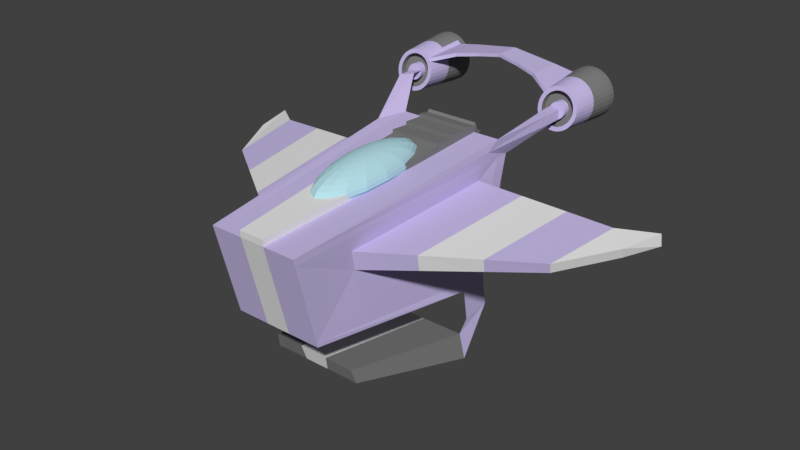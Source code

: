# Source: Spaceship.blend  (saved by Blender 2.79.0; exported with 4.5.12 LTS)
import bpy
from mathutils import Matrix  # noqa: F401  (used for matrix-valued properties, if any)

bpy.ops.wm.read_factory_settings(use_empty=True)
scene = bpy.context.scene
scene.name = 'Scene'

# ---- collections
col_collection_1 = bpy.data.collections.new('Collection 1'); scene.collection.children.link(col_collection_1)

# ---- materials (node trees are filled in below, after node groups)
mat_ship = bpy.data.materials.new('Ship')
mat_ship.alpha_threshold = 0.0
mat_ship.use_transparent_shadow = False
mat_ship.diffuse_color = (0.5786, 0.4969, 0.8, 1.0)
mat_ship.roughness = 0.5
mat_stripe = bpy.data.materials.new('Stripe')
mat_stripe.alpha_threshold = 0.0
mat_stripe.use_transparent_shadow = False
mat_stripe.roughness = 0.5
mat_machinery = bpy.data.materials.new('Machinery')
mat_machinery.alpha_threshold = 0.0
mat_machinery.use_transparent_shadow = False
mat_machinery.diffuse_color = (0.2079, 0.2079, 0.2079, 1.0)
mat_machinery.roughness = 0.5
mat_glass = bpy.data.materials.new('Glass')
mat_glass.alpha_threshold = 0.0
mat_glass.use_transparent_shadow = False
mat_glass.diffuse_color = (0.4618, 0.7322, 0.8, 1.0)
mat_glass.roughness = 0.5

# ---- material node trees

# ---- world
world_world = bpy.data.worlds.new('World'); scene.world = world_world
world_world.color = (0.05088, 0.05088, 0.05088)
world_world.use_sun_shadow = False
world_world.sun_shadow_jitter_overblur = 0.0
world_world.cycles.sampling_method = 'MANUAL'

# ---- meshes
me_sphere = bpy.data.meshes.new('Sphere')
me_sphere.from_pydata([(-0.7, -1.575, 0.3), (-0.7, -1.925, 1.7), (0.7, -1.575, 0.3), (0.7, -1.925, 1.7), (0.8333, 1.5, 0.0), (-0.8333, 1.5, 0.0), (-0.8333, 2.0, 2.0), (0.8333, 2.0, 2.0), (-0.5833, -1.575, 0.3), (0.5833, -1.575, 0.3), (0.5833, -1.925, 1.7), (-0.5833, -1.925, 1.7), (-0.7552, -0.9714, 1.435), (-1.0, 1.962, 1.85), (1.0, 1.962, 1.85), (0.7552, -0.9714, 1.435), (0.5833, -1.899, 1.595), (-0.5833, -1.899, 1.595), (-0.8333, 1.962, 1.85), (0.8333, 1.962, 1.85), (-0.985, 1.096, 0.015), (-0.985, 1.554, 1.985), (0.985, 1.096, 0.015), (0.985, 1.554, 1.985), (0.8208, 1.804, 1.985), (-0.8208, 1.804, 1.985), (-0.8208, 1.346, 0.015), (0.8208, 1.346, 0.015), (0.9317, 1.433, 1.594), (-0.9317, 1.433, 1.594), (1.34, 2.566, 2.202), (1.325, 2.457, 2.337), (1.173, 2.604, 2.352), (-1.34, 2.566, 2.202), (-1.325, 2.457, 2.337), (-1.173, 2.604, 2.352), (-1.0, 1.523, 0.0925), (1.0, 1.523, 0.0925), (0.7329, -0.8936, 1.132), (0.5833, -1.591, 0.3647), (-0.5833, -1.591, 0.3647), (-0.8333, 1.523, 0.0925), (0.8333, 1.523, 0.0925), (-0.7329, -0.8936, 1.132), (-0.9502, 1.28, 0.9419), (0.9502, 1.28, 0.9419), (-0.8333, 1.58, -0.4935), (-1.0, 1.603, -0.401), (-0.985, 1.177, -0.4785), (0.8333, 1.58, -0.4935), (0.985, 1.177, -0.4785), (1.0, 1.603, -0.401), (-0.8296, 1.106, -1.098), (-1.02, 1.103, -1.101), (-0.9685, 1.043, -0.6743), (0.8296, 1.106, -1.098), (0.9685, 1.043, -0.6743), (1.02, 1.103, -1.101), (-0.5807, -0.8941, -0.598), (-0.7142, -0.8974, -0.6012), (-0.6779, -0.957, -0.3743), (0.5807, -0.8941, -0.598), (0.6779, -0.957, -0.3743), (0.7142, -0.8974, -0.6012), (0.985, 1.769, 1.837), (0.7, -1.899, 1.595), (0.7, -1.591, 0.3647), (0.985, 1.367, 0.1061), (-0.7, -1.591, 0.3647), (-0.7, -1.899, 1.595), (-0.985, 1.769, 1.837), (-0.985, 1.367, 0.1061), (1.34, 2.766, 2.202), (1.325, 2.797, 2.337), (1.173, 2.804, 2.352), (-1.34, 2.766, 2.202), (-1.325, 2.797, 2.337), (-1.173, 2.804, 2.352), (0.4167, 1.994, 1.562), (-0.4167, 1.994, 1.562), (0.7615, 0.8716, 1.914), (-0.7615, 0.8716, 1.914), (0.4167, 2.06, 1.826), (-0.4167, 2.06, 1.826), (0.4167, 1.963, 1.85), (-0.4167, 1.963, 1.85), (0.8333, 1.897, 1.586), (-0.8333, 1.897, 1.586), (-0.4104, 1.796, 2.085), (0.4104, 1.796, 2.085), (0.4167, 2.0, 2.0), (-0.4167, 2.0, 2.0), (0.4167, 1.992, 2.1), (-0.4167, 1.992, 2.1), (-0.4104, 1.804, 1.985), (0.4104, 1.804, 1.985), (0.3807, 0.8639, 2.013), (0.4104, 1.796, 2.085), (-0.4167, 1.523, 0.0925), (0.4167, 1.523, 0.0925), (-0.3807, 0.8716, 1.914), (0.3807, 0.8716, 1.914), (-0.3807, 0.8639, 2.013), (-0.4104, 1.796, 2.085), (-0.4167, 1.897, 1.586), (0.4167, 1.897, 1.586), (-0.4167, 2.06, 1.826), (0.4167, 2.06, 1.826), (-0.4167, 2.097, 1.976), (0.4167, 2.097, 1.976), (0.4005, 1.485, 2.061), (0.3906, 1.175, 2.037), (-0.4005, 1.485, 2.061), (-0.3906, 1.175, 2.037), (0.3906, 1.175, 2.087), (-0.3906, 1.175, 2.087), (0.4005, 1.485, 2.111), (-0.4005, 1.485, 2.111), (-0.4104, 1.796, 2.135), (0.4104, 1.796, 2.135), (-0.4167, 2.147, 1.976), (0.4167, 2.147, 1.976), (0.4167, 2.11, 1.826), (-0.4167, 2.11, 1.826), (0.4167, 2.027, 2.136), (-0.4167, 2.027, 2.136), (-0.4167, 2.027, 1.694), (0.4167, 2.027, 1.694), (0.4167, 2.077, 1.694), (-0.4167, 2.077, 1.694), (0.2736, 1.346, 0.015), (-0.2736, 1.346, 0.015), (0.1944, -1.899, 1.595), (-0.1944, -1.899, 1.595), (0.1944, -1.925, 1.7), (-0.1944, -1.925, 1.7), (-0.1944, -1.575, 0.3), (0.1944, -1.575, 0.3), (0.2778, 1.5, 0.0), (-0.2778, 1.5, 0.0), (0.1944, -1.591, 0.3647), (-0.1944, -1.591, 0.3647), (2.748, 0.4488, 1.361), (2.726, 0.4877, 1.209), (2.924, 1.651, 1.44), (2.943, 1.574, 1.114), (-2.748, 0.4488, 1.361), (-2.924, 1.651, 1.44), (-2.726, 0.4877, 1.209), (-2.943, 1.574, 1.114), (3.241, 1.364, 1.364), (3.218, 1.403, 1.212), (3.417, 2.028, 1.37), (3.436, 2.028, 1.19), (-3.241, 1.364, 1.364), (-3.417, 2.028, 1.37), (-3.218, 1.403, 1.212), (-3.436, 2.028, 1.19), (-0.3807, 0.8639, 2.013), (0.3807, 0.8639, 2.013), (0.1944, -1.933, 1.8), (-0.1944, -1.933, 1.8), (1.419, -0.498, 1.411), (2.084, -0.02457, 1.386), (2.26, 1.578, 1.492), (1.596, 1.506, 1.543), (2.279, 1.476, 1.057), (1.614, 1.378, 0.9994), (2.061, 0.02728, 1.184), (1.397, -0.4332, 1.158), (-1.596, 1.506, 1.543), (-2.26, 1.578, 1.492), (-2.084, -0.02457, 1.386), (-1.419, -0.498, 1.411), (-1.614, 1.378, 0.9994), (-2.279, 1.476, 1.057), (-1.397, -0.4332, 1.158), (-2.061, 0.02728, 1.184), (-0.3583, 0.5343, 1.888), (0.3583, 0.5343, 1.888), (-0.3583, 0.5267, 1.988), (0.3583, 0.5267, 1.988), (0.2765, 1.106, -1.098), (-0.2765, 1.106, -1.098), (0.3228, 1.043, -0.6743), (-0.3228, 1.043, -0.6743), (0.1936, -0.8941, -0.598), (-0.1936, -0.8941, -0.598), (0.226, -0.957, -0.3743), (-0.226, -0.957, -0.3743), (-0.8333, 1.616, 0.466), (0.8333, 1.616, 0.466), (-0.4167, 1.616, 0.466), (0.4167, 1.616, 0.466), (0.0, 0.3282, 2.21), (0.0, 0.5166, 2.207), (0.0, 0.691, 2.191), (0.0, 0.972, 2.128), (0.0, 1.068, 2.082), (0.0, 1.152, 1.973), (0.02986, 0.3134, 2.209), (0.05858, 0.4875, 2.204), (0.08504, 0.6488, 2.188), (0.1082, 0.791, 2.161), (0.1273, 0.9088, 2.123), (0.1414, 0.9976, 2.077), (0.1501, 1.054, 2.025), (0.1531, 1.076, 1.968), (0.1501, 1.062, 1.908), (0.05518, 0.2712, 2.206), (0.1082, 0.4047, 2.199), (0.1571, 0.5286, 2.18), (0.2, 0.6381, 2.15), (0.2352, 0.729, 2.111), (0.2613, 0.7978, 2.063), (0.2774, 0.8419, 2.01), (0.2828, 0.8595, 1.953), (0.2774, 0.8501, 1.893), (0.0721, 0.2081, 2.202), (0.1414, 0.2809, 2.19), (0.2053, 0.3488, 2.167), (0.2613, 0.4093, 2.134), (0.3073, 0.4599, 2.092), (0.3414, 0.4988, 2.043), (0.3625, 0.5245, 1.988), (0.3696, 0.5359, 1.93), (0.3625, 0.5326, 1.871), (0.07804, 0.1336, 2.197), (0.1531, 0.1348, 2.18), (0.2222, 0.1367, 2.152), (0.2828, 0.1393, 2.115), (0.3326, 0.1425, 2.07), (0.3696, 0.1461, 2.018), (0.3923, 0.1501, 1.962), (0.4, 0.1541, 1.903), (0.3531, 0.1582, 1.845), (0.0721, 0.05914, 2.192), (0.1414, -0.01128, 2.17), (0.2053, -0.07535, 2.137), (0.2613, -0.1306, 2.096), (0.3073, -0.1749, 2.047), (0.3414, -0.2066, 1.993), (0.3625, -0.2244, 1.936), (0.3696, -0.2276, 1.877), (0.3262, -0.2162, 1.819), (0.05518, -0.003998, 2.187), (0.1082, -0.1351, 2.161), (0.1571, -0.2552, 2.125), (0.2, -0.3594, 2.08), (0.2352, -0.444, 2.029), (0.2613, -0.5056, 1.972), (0.2774, -0.5418, 1.913), (0.2828, -0.5512, 1.854), (0.2774, -0.5336, 1.797), (0.02986, -0.04619, 2.184), (0.05858, -0.2179, 2.155), (0.08504, -0.3753, 2.116), (0.1082, -0.5123, 2.069), (0.1273, -0.6238, 2.016), (0.1414, -0.7053, 1.958), (0.1501, -0.7539, 1.899), (0.1531, -0.7675, 1.839), (0.1501, -0.7457, 1.782), (-2.761e-08, -0.061, 2.183), (-4.549e-08, -0.2469, 2.153), (-5.741e-08, -0.4175, 2.113), (-3.357e-08, -0.566, 2.066), (-9.317e-08, -0.6869, 2.012), (-8.125e-08, -0.7755, 1.953), (-5.741e-08, -0.8283, 1.893), (-9.317e-08, -0.8434, 1.834), (-5.741e-08, -0.8202, 1.777), (-4.988e-08, 0.1332, 2.203), (-0.02986, -0.04619, 2.184), (-0.05858, -0.2179, 2.155), (-0.08504, -0.3753, 2.116), (-0.1082, -0.5123, 2.069), (-0.1273, -0.6238, 2.016), (-0.1414, -0.7053, 1.958), (-0.1501, -0.7539, 1.899), (-0.1531, -0.7675, 1.839), (-0.1501, -0.7457, 1.782), (-0.05518, -0.003998, 2.187), (-0.1082, -0.1351, 2.161), (-0.1571, -0.2551, 2.125), (-0.2, -0.3594, 2.08), (-0.2352, -0.444, 2.029), (-0.2613, -0.5056, 1.972), (-0.2774, -0.5418, 1.913), (-0.2828, -0.5512, 1.854), (-0.2774, -0.5336, 1.797), (-0.0721, 0.05914, 2.192), (-0.1414, -0.01128, 2.17), (-0.2053, -0.07535, 2.137), (-0.2613, -0.1306, 2.096), (-0.3073, -0.1749, 2.047), (-0.3414, -0.2066, 1.993), (-0.3625, -0.2244, 1.936), (-0.3696, -0.2276, 1.877), (-0.3262, -0.2162, 1.819), (-0.07804, 0.1336, 2.197), (-0.1531, 0.1348, 2.18), (-0.2222, 0.1367, 2.152), (-0.2828, 0.1393, 2.115), (-0.3326, 0.1425, 2.07), (-0.3696, 0.1461, 2.018), (-0.3923, 0.1501, 1.962), (-0.4, 0.1541, 1.903), (-0.3531, 0.1582, 1.845), (-0.0721, 0.2081, 2.202), (-0.1414, 0.2809, 2.19), (-0.2053, 0.3488, 2.167), (-0.2613, 0.4093, 2.134), (-0.3073, 0.4599, 2.092), (-0.3414, 0.4988, 2.043), (-0.3625, 0.5245, 1.988), (-0.3696, 0.5359, 1.93), (-0.3625, 0.5326, 1.871), (-0.05518, 0.2712, 2.206), (-0.1082, 0.4047, 2.199), (-0.1571, 0.5286, 2.18), (-0.2, 0.6381, 2.15), (-0.2352, 0.729, 2.111), (-0.2613, 0.7978, 2.063), (-0.2774, 0.8419, 2.01), (-0.2828, 0.8595, 1.953), (-0.2774, 0.8501, 1.893), (-0.02986, 0.3134, 2.209), (-0.05858, 0.4875, 2.204), (-0.08504, 0.6488, 2.188), (-0.1082, 0.791, 2.161), (-0.1273, 0.9088, 2.123), (-0.1414, 0.9976, 2.077), (-0.1501, 1.054, 2.025), (-0.1531, 1.076, 1.968), (-0.1501, 1.062, 1.908), (1.274e-07, 0.8447, 2.164), (1.572e-07, 1.128, 2.03), (1.572e-07, 1.037, 1.906), (1.286, 3.568, 2.658), (1.286, 2.834, 2.584), (1.347, 3.568, 2.652), (1.335, 2.833, 2.58), (1.407, 3.568, 2.633), (1.383, 2.829, 2.566), (1.462, 3.568, 2.604), (1.427, 2.823, 2.543), (1.51, 3.568, 2.564), (1.465, 2.815, 2.512), (1.549, 3.568, 2.516), (1.496, 2.805, 2.475), (1.578, 3.568, 2.46), (1.52, 2.794, 2.432), (1.596, 3.568, 2.4), (1.534, 2.781, 2.386), (1.602, 3.568, 2.338), (1.539, 2.768, 2.338), (1.596, 3.568, 2.276), (1.534, 2.755, 2.29), (1.578, 3.568, 2.216), (1.52, 2.743, 2.244), (1.549, 3.568, 2.161), (1.496, 2.732, 2.202), (1.51, 3.568, 2.112), (1.465, 2.722, 2.164), (1.462, 3.568, 2.072), (1.427, 2.714, 2.134), (1.407, 3.568, 2.043), (1.383, 2.707, 2.111), (1.347, 3.568, 2.025), (1.335, 2.704, 2.097), (1.286, 3.568, 2.018), (1.286, 2.702, 2.092), (1.224, 3.568, 2.025), (1.236, 2.704, 2.097), (1.165, 3.568, 2.043), (1.189, 2.707, 2.111), (1.11, 3.568, 2.072), (1.145, 2.714, 2.134), (1.062, 3.568, 2.112), (1.106, 2.722, 2.164), (1.023, 3.568, 2.161), (1.075, 2.732, 2.202), (0.9934, 3.568, 2.216), (1.052, 2.743, 2.244), (0.9753, 3.568, 2.276), (1.037, 2.755, 2.29), (0.9693, 3.568, 2.338), (1.033, 2.768, 2.338), (0.9753, 3.568, 2.4), (1.037, 2.781, 2.386), (0.9934, 3.568, 2.46), (1.052, 2.794, 2.432), (1.023, 3.568, 2.516), (1.075, 2.805, 2.475), (1.062, 3.568, 2.564), (1.106, 2.815, 2.512), (1.11, 3.568, 2.604), (1.145, 2.823, 2.543), (1.165, 3.568, 2.633), (1.189, 2.829, 2.566), (1.224, 3.568, 2.652), (1.236, 2.833, 2.58), (-1.288, 3.568, 2.658), (-1.288, 2.834, 2.584), (-1.227, 3.568, 2.652), (-1.239, 2.833, 2.58), (-1.167, 3.568, 2.633), (-1.191, 2.829, 2.566), (-1.112, 3.568, 2.604), (-1.147, 2.823, 2.543), (-1.064, 3.568, 2.564), (-1.109, 2.815, 2.512), (-1.025, 3.568, 2.516), (-1.078, 2.805, 2.475), (-0.9958, 3.568, 2.46), (-1.054, 2.794, 2.432), (-0.9778, 3.568, 2.4), (-1.04, 2.781, 2.386), (-0.9718, 3.568, 2.338), (-1.035, 2.768, 2.338), (-0.9778, 3.568, 2.276), (-1.04, 2.755, 2.29), (-0.9958, 3.568, 2.216), (-1.054, 2.743, 2.244), (-1.025, 3.568, 2.161), (-1.078, 2.732, 2.202), (-1.064, 3.568, 2.112), (-1.109, 2.722, 2.164), (-1.112, 3.568, 2.072), (-1.147, 2.714, 2.134), (-1.167, 3.568, 2.043), (-1.191, 2.707, 2.111), (-1.227, 3.568, 2.025), (-1.239, 2.704, 2.097), (-1.288, 3.568, 2.018), (-1.288, 2.702, 2.092), (-1.35, 3.568, 2.025), (-1.338, 2.704, 2.097), (-1.409, 3.568, 2.043), (-1.385, 2.707, 2.111), (-1.464, 3.568, 2.072), (-1.429, 2.714, 2.134), (-1.512, 3.568, 2.112), (-1.468, 2.722, 2.164), (-1.551, 3.568, 2.161), (-1.499, 2.732, 2.202), (-1.581, 3.568, 2.216), (-1.522, 2.743, 2.244), (-1.599, 3.568, 2.276), (-1.537, 2.755, 2.29), (-1.605, 3.568, 2.338), (-1.541, 2.768, 2.338), (-1.599, 3.568, 2.4), (-1.537, 2.781, 2.386), (-1.581, 3.568, 2.46), (-1.522, 2.794, 2.432), (-1.551, 3.568, 2.516), (-1.499, 2.805, 2.475), (-1.512, 3.568, 2.564), (-1.468, 2.815, 2.512), (-1.464, 3.568, 2.604), (-1.429, 2.823, 2.543), (-1.409, 3.568, 2.633), (-1.385, 2.829, 2.566), (-1.35, 3.568, 2.652), (-1.338, 2.833, 2.58), (0.6811, 3.018, 2.616), (0.34, 3.118, 2.666), (-0.001245, 3.168, 2.716), (-0.3424, 3.118, 2.666), (-0.6836, 3.018, 2.616), (0.6811, 3.568, 2.616), (0.34, 3.568, 2.666), (-0.001245, 3.568, 2.716), (-0.3424, 3.568, 2.666), (-0.6836, 3.568, 2.616), (0.7074, 3.018, 2.664), (0.3531, 3.118, 2.714), (-0.001245, 3.168, 2.764), (-0.3556, 3.118, 2.714), (-0.7099, 3.018, 2.664), (0.7074, 3.568, 2.664), (0.3531, 3.568, 2.714), (-0.001245, 3.568, 2.764), (-0.3556, 3.568, 2.714), (-0.7099, 3.568, 2.664), (1.348, 2.85, 2.641), (1.286, 2.851, 2.647), (1.407, 2.845, 2.624), (1.462, 2.837, 2.595), (1.51, 2.827, 2.557), (1.549, 2.814, 2.51), (1.578, 2.8, 2.456), (1.596, 2.784, 2.398), (1.603, 2.768, 2.338), (1.596, 2.752, 2.278), (1.578, 2.737, 2.22), (1.549, 2.722, 2.166), (1.51, 2.71, 2.12), (1.462, 2.699, 2.081), (1.407, 2.692, 2.053), (1.348, 2.687, 2.035), (1.286, 2.686, 2.029), (1.224, 2.687, 2.035), (1.165, 2.692, 2.053), (1.11, 2.699, 2.081), (1.062, 2.71, 2.12), (1.022, 2.722, 2.166), (0.9931, 2.737, 2.22), (0.975, 2.752, 2.278), (0.969, 2.768, 2.338), (0.975, 2.784, 2.398), (0.9931, 2.8, 2.456), (1.022, 2.814, 2.51), (1.062, 2.827, 2.557), (1.11, 2.837, 2.595), (1.165, 2.845, 2.624), (1.224, 2.85, 2.641), (-1.226, 2.85, 2.641), (-1.288, 2.851, 2.647), (-1.167, 2.845, 2.624), (-1.112, 2.837, 2.595), (-1.064, 2.827, 2.557), (-1.025, 2.814, 2.51), (-0.9956, 2.8, 2.456), (-0.9775, 2.784, 2.398), (-0.9714, 2.768, 2.338), (-0.9775, 2.752, 2.278), (-0.9956, 2.737, 2.22), (-1.025, 2.722, 2.166), (-1.064, 2.71, 2.12), (-1.112, 2.699, 2.081), (-1.167, 2.692, 2.053), (-1.226, 2.687, 2.035), (-1.288, 2.686, 2.029), (-1.35, 2.687, 2.035), (-1.409, 2.692, 2.053), (-1.464, 2.699, 2.081), (-1.512, 2.71, 2.12), (-1.552, 2.722, 2.166), (-1.581, 2.737, 2.22), (-1.599, 2.752, 2.278), (-1.605, 2.768, 2.338), (-1.599, 2.784, 2.398), (-1.581, 2.8, 2.456), (-1.552, 2.814, 2.51), (-1.512, 2.827, 2.557), (-1.464, 2.837, 2.595), (-1.409, 2.845, 2.624), (-1.35, 2.85, 2.641), (1.311, 2.897, 2.43), (1.286, 2.897, 2.433), (1.335, 2.895, 2.423), (1.357, 2.892, 2.412), (1.376, 2.888, 2.397), (1.391, 2.883, 2.378), (1.402, 2.877, 2.358), (1.409, 2.871, 2.335), (1.412, 2.865, 2.312), (1.409, 2.859, 2.289), (1.402, 2.853, 2.267), (1.391, 2.847, 2.246), (1.376, 2.842, 2.228), (1.357, 2.838, 2.213), (1.335, 2.835, 2.201), (1.311, 2.833, 2.194), (1.286, 2.833, 2.192), (1.261, 2.833, 2.194), (1.237, 2.835, 2.201), (1.215, 2.838, 2.213), (1.196, 2.842, 2.228), (1.181, 2.847, 2.246), (1.169, 2.853, 2.267), (1.162, 2.859, 2.289), (1.16, 2.865, 2.312), (1.162, 2.871, 2.335), (1.169, 2.877, 2.358), (1.181, 2.883, 2.378), (1.196, 2.888, 2.397), (1.215, 2.892, 2.412), (1.237, 2.895, 2.423), (1.261, 2.897, 2.43), (-1.263, 2.897, 2.43), (-1.288, 2.897, 2.433), (-1.239, 2.895, 2.423), (-1.217, 2.892, 2.412), (-1.198, 2.888, 2.397), (-1.183, 2.883, 2.378), (-1.172, 2.877, 2.358), (-1.165, 2.871, 2.335), (-1.162, 2.865, 2.312), (-1.165, 2.859, 2.289), (-1.172, 2.853, 2.267), (-1.183, 2.847, 2.246), (-1.198, 2.842, 2.228), (-1.217, 2.838, 2.213), (-1.239, 2.835, 2.201), (-1.263, 2.833, 2.194), (-1.288, 2.833, 2.192), (-1.313, 2.833, 2.194), (-1.337, 2.835, 2.201), (-1.359, 2.838, 2.213), (-1.378, 2.842, 2.228), (-1.393, 2.847, 2.246), (-1.405, 2.853, 2.267), (-1.412, 2.859, 2.289), (-1.414, 2.865, 2.312), (-1.412, 2.871, 2.335), (-1.405, 2.877, 2.358), (-1.393, 2.883, 2.378), (-1.378, 2.888, 2.397), (-1.359, 2.892, 2.412), (-1.337, 2.895, 2.423), (-1.313, 2.897, 2.43), (-1.239, 2.93, 2.554), (-1.288, 2.931, 2.558), (-1.191, 2.926, 2.54), (-1.147, 2.92, 2.517), (-1.109, 2.911, 2.486), (-1.078, 2.901, 2.449), (-1.054, 2.89, 2.406), (-1.04, 2.878, 2.36), (-1.035, 2.865, 2.312), (-1.04, 2.852, 2.264), (-1.054, 2.84, 2.218), (-1.078, 2.828, 2.176), (-1.109, 2.818, 2.138), (-1.147, 2.81, 2.108), (-1.191, 2.804, 2.085), (-1.239, 2.8, 2.071), (-1.288, 2.799, 2.066), (-1.338, 2.8, 2.071), (-1.385, 2.804, 2.085), (-1.429, 2.81, 2.108), (-1.468, 2.818, 2.138), (-1.499, 2.828, 2.176), (-1.522, 2.84, 2.218), (-1.537, 2.852, 2.264), (-1.541, 2.865, 2.312), (-1.537, 2.878, 2.36), (-1.522, 2.89, 2.406), (-1.499, 2.901, 2.449), (-1.468, 2.911, 2.486), (-1.429, 2.92, 2.517), (-1.385, 2.926, 2.54), (-1.338, 2.93, 2.554), (1.335, 2.93, 2.554), (1.286, 2.931, 2.558), (1.383, 2.926, 2.54), (1.427, 2.92, 2.517), (1.465, 2.911, 2.486), (1.496, 2.901, 2.449), (1.52, 2.89, 2.406), (1.534, 2.878, 2.36), (1.539, 2.865, 2.312), (1.534, 2.852, 2.264), (1.52, 2.84, 2.218), (1.496, 2.828, 2.176), (1.465, 2.818, 2.138), (1.427, 2.81, 2.108), (1.383, 2.804, 2.085), (1.335, 2.8, 2.071), (1.286, 2.799, 2.066), (1.236, 2.8, 2.071), (1.189, 2.804, 2.085), (1.145, 2.81, 2.108), (1.106, 2.818, 2.138), (1.075, 2.828, 2.176), (1.052, 2.84, 2.218), (1.037, 2.852, 2.264), (1.033, 2.865, 2.312), (1.037, 2.878, 2.36), (1.052, 2.89, 2.406), (1.075, 2.901, 2.449), (1.106, 2.911, 2.486), (1.145, 2.92, 2.517), (1.189, 2.926, 2.54), (1.236, 2.93, 2.554), (1.311, 2.797, 2.43), (1.286, 2.797, 2.433), (1.335, 2.795, 2.423), (1.357, 2.792, 2.412), (1.376, 2.788, 2.397), (1.391, 2.783, 2.378), (1.402, 2.777, 2.358), (1.409, 2.771, 2.335), (1.412, 2.765, 2.312), (1.409, 2.759, 2.289), (1.402, 2.753, 2.267), (1.391, 2.747, 2.246), (1.376, 2.742, 2.228), (1.357, 2.738, 2.213), (1.335, 2.735, 2.201), (1.311, 2.733, 2.194), (1.286, 2.733, 2.192), (1.261, 2.733, 2.194), (1.237, 2.735, 2.201), (1.215, 2.738, 2.213), (1.196, 2.742, 2.228), (1.181, 2.747, 2.246), (1.169, 2.753, 2.267), (1.162, 2.759, 2.289), (1.16, 2.765, 2.312), (1.162, 2.771, 2.335), (1.169, 2.777, 2.358), (1.181, 2.783, 2.378), (1.196, 2.788, 2.397), (1.215, 2.792, 2.412), (1.237, 2.795, 2.423), (1.261, 2.797, 2.43), (-1.263, 2.797, 2.43), (-1.288, 2.797, 2.433), (-1.239, 2.795, 2.423), (-1.217, 2.792, 2.412), (-1.198, 2.788, 2.397), (-1.183, 2.783, 2.378), (-1.172, 2.777, 2.358), (-1.165, 2.771, 2.335), (-1.162, 2.765, 2.312), (-1.165, 2.759, 2.289), (-1.172, 2.753, 2.267), (-1.183, 2.747, 2.246), (-1.198, 2.742, 2.228), (-1.217, 2.738, 2.213), (-1.239, 2.735, 2.201), (-1.263, 2.733, 2.194), (-1.288, 2.733, 2.192), (-1.313, 2.733, 2.194), (-1.337, 2.735, 2.201), (-1.359, 2.738, 2.213), (-1.378, 2.742, 2.228), (-1.393, 2.747, 2.246), (-1.405, 2.753, 2.267), (-1.412, 2.759, 2.289), (-1.414, 2.765, 2.312), (-1.412, 2.771, 2.335), (-1.405, 2.777, 2.358), (-1.393, 2.783, 2.378), (-1.378, 2.788, 2.397), (-1.359, 2.792, 2.412), (-1.337, 2.795, 2.423), (-1.313, 2.797, 2.43), (1.286, 3.568, 2.722), (1.36, 3.568, 2.715), (1.431, 3.568, 2.693), (1.497, 3.568, 2.657), (1.555, 3.568, 2.61), (1.602, 3.568, 2.551), (1.637, 3.568, 2.485), (1.659, 3.568, 2.413), (1.666, 3.568, 2.338), (1.659, 3.568, 2.263), (1.637, 3.568, 2.191), (1.602, 3.568, 2.125), (1.555, 3.568, 2.067), (1.497, 3.568, 2.019), (1.431, 3.568, 1.983), (1.36, 3.568, 1.962), (1.286, 3.568, 1.954), (1.212, 3.568, 1.962), (1.14, 3.568, 1.983), (1.075, 3.568, 2.019), (1.017, 3.568, 2.067), (0.9697, 3.568, 2.125), (0.9345, 3.568, 2.191), (0.9129, 3.568, 2.263), (0.9056, 3.568, 2.338), (0.9129, 3.568, 2.413), (0.9345, 3.568, 2.485), (0.9697, 3.568, 2.551), (1.017, 3.568, 2.61), (1.075, 3.568, 2.657), (1.14, 3.568, 2.693), (1.212, 3.568, 2.715), (-1.288, 3.568, 2.722), (-1.214, 3.568, 2.715), (-1.143, 3.568, 2.693), (-1.077, 3.568, 2.657), (-1.019, 3.568, 2.61), (-0.9722, 3.568, 2.551), (-0.937, 3.568, 2.485), (-0.9154, 3.568, 2.413), (-0.9081, 3.568, 2.338), (-0.9154, 3.568, 2.263), (-0.937, 3.568, 2.191), (-0.9722, 3.568, 2.125), (-1.019, 3.568, 2.067), (-1.077, 3.568, 2.019), (-1.143, 3.568, 1.983), (-1.214, 3.568, 1.962), (-1.288, 3.568, 1.954), (-1.362, 3.568, 1.962), (-1.434, 3.568, 1.983), (-1.499, 3.568, 2.019), (-1.557, 3.568, 2.067), (-1.604, 3.568, 2.125), (-1.639, 3.568, 2.191), (-1.661, 3.568, 2.263), (-1.668, 3.568, 2.338), (-1.661, 3.568, 2.413), (-1.639, 3.568, 2.485), (-1.604, 3.568, 2.551), (-1.557, 3.568, 2.61), (-1.499, 3.568, 2.657), (-1.434, 3.568, 2.693), (-1.362, 3.568, 2.715), (-1.288, 3.268, 2.658), (-1.227, 3.268, 2.652), (-1.167, 3.268, 2.633), (-1.112, 3.268, 2.604), (-1.064, 3.268, 2.564), (-1.025, 3.268, 2.516), (-0.9958, 3.268, 2.46), (-0.9778, 3.268, 2.4), (-0.9718, 3.268, 2.338), (-0.9778, 3.268, 2.276), (-0.9958, 3.268, 2.216), (-1.025, 3.268, 2.161), (-1.064, 3.268, 2.112), (-1.112, 3.268, 2.072), (-1.167, 3.268, 2.043), (-1.227, 3.268, 2.025), (-1.288, 3.268, 2.018), (-1.35, 3.268, 2.025), (-1.409, 3.268, 2.043), (-1.464, 3.268, 2.072), (-1.512, 3.268, 2.112), (-1.551, 3.268, 2.161), (-1.581, 3.268, 2.216), (-1.599, 3.268, 2.276), (-1.605, 3.268, 2.338), (-1.599, 3.268, 2.4), (-1.581, 3.268, 2.46), (-1.551, 3.268, 2.516), (-1.512, 3.268, 2.564), (-1.464, 3.268, 2.604), (-1.409, 3.268, 2.633), (-1.35, 3.268, 2.652), (1.286, 3.268, 2.658), (1.347, 3.268, 2.652), (1.407, 3.268, 2.633), (1.462, 3.268, 2.604), (1.51, 3.268, 2.564), (1.549, 3.268, 2.516), (1.578, 3.268, 2.46), (1.596, 3.268, 2.4), (1.602, 3.268, 2.338), (1.596, 3.268, 2.276), (1.578, 3.268, 2.216), (1.549, 3.268, 2.161), (1.51, 3.268, 2.112), (1.462, 3.268, 2.072), (1.407, 3.268, 2.043), (1.347, 3.268, 2.025), (1.286, 3.268, 2.018), (1.224, 3.268, 2.025), (1.165, 3.268, 2.043), (1.11, 3.268, 2.072), (1.062, 3.268, 2.112), (1.023, 3.268, 2.161), (0.9934, 3.268, 2.216), (0.9753, 3.268, 2.276), (0.9693, 3.268, 2.338), (0.9753, 3.268, 2.4), (0.9934, 3.268, 2.46), (1.023, 3.268, 2.516), (1.062, 3.268, 2.564), (1.11, 3.268, 2.604), (1.165, 3.268, 2.633), (1.224, 3.268, 2.652), (1.286, 3.21, 2.685), (1.354, 3.209, 2.678), (1.419, 3.207, 2.658), (1.479, 3.203, 2.626), (1.532, 3.198, 2.583), (1.576, 3.191, 2.531), (1.608, 3.184, 2.471), (1.628, 3.176, 2.406), (1.634, 3.168, 2.338), (1.628, 3.16, 2.271), (1.608, 3.152, 2.206), (1.576, 3.145, 2.146), (1.532, 3.139, 2.093), (1.479, 3.134, 2.05), (1.419, 3.13, 2.018), (1.354, 3.128, 1.998), (1.286, 3.127, 1.992), (1.218, 3.128, 1.998), (1.152, 3.13, 2.018), (1.092, 3.134, 2.05), (1.039, 3.139, 2.093), (0.996, 3.145, 2.146), (0.9638, 3.152, 2.206), (0.944, 3.16, 2.271), (0.9373, 3.168, 2.338), (0.944, 3.176, 2.406), (0.9638, 3.184, 2.471), (1.092, 3.203, 2.626), (1.152, 3.207, 2.658), (1.218, 3.209, 2.678), (-1.288, 3.21, 2.685), (-1.22, 3.209, 2.678), (-1.155, 3.207, 2.658), (-1.095, 3.203, 2.626), (-0.9663, 3.184, 2.471), (-0.9465, 3.176, 2.406), (-0.9398, 3.168, 2.338), (-0.9465, 3.16, 2.271), (-0.9663, 3.152, 2.206), (-0.9985, 3.145, 2.146), (-1.042, 3.139, 2.093), (-1.095, 3.134, 2.05), (-1.155, 3.13, 2.018), (-1.22, 3.128, 1.998), (-1.288, 3.127, 1.992), (-1.356, 3.128, 1.998), (-1.422, 3.13, 2.018), (-1.482, 3.134, 2.05), (-1.535, 3.139, 2.093), (-1.578, 3.145, 2.146), (-1.61, 3.152, 2.206), (-1.63, 3.16, 2.271), (-1.637, 3.168, 2.338), (-1.63, 3.176, 2.406), (-1.61, 3.184, 2.471), (-1.578, 3.191, 2.531), (-1.535, 3.198, 2.583), (-1.482, 3.203, 2.626), (-1.422, 3.207, 2.658), (-1.356, 3.209, 2.678), (1.286, 3.668, 2.722), (1.36, 3.668, 2.715), (1.431, 3.668, 2.693), (1.497, 3.668, 2.657), (1.555, 3.668, 2.61), (1.602, 3.668, 2.551), (1.637, 3.668, 2.485), (1.659, 3.668, 2.413), (1.666, 3.668, 2.338), (1.659, 3.668, 2.263), (1.637, 3.668, 2.191), (1.602, 3.668, 2.125), (1.555, 3.668, 2.067), (1.497, 3.668, 2.019), (1.431, 3.668, 1.983), (1.36, 3.668, 1.962), (1.286, 3.668, 1.954), (1.212, 3.668, 1.962), (1.14, 3.668, 1.983), (1.075, 3.668, 2.019), (1.017, 3.668, 2.067), (0.9697, 3.668, 2.125), (0.9345, 3.668, 2.191), (0.9129, 3.668, 2.263), (0.9056, 3.668, 2.338), (0.9129, 3.668, 2.413), (0.9345, 3.668, 2.485), (0.9697, 3.668, 2.551), (1.017, 3.668, 2.61), (1.075, 3.668, 2.657), (1.14, 3.668, 2.693), (1.212, 3.668, 2.715), (-1.288, 3.668, 2.722), (-1.214, 3.668, 2.715), (-1.143, 3.668, 2.693), (-1.077, 3.668, 2.657), (-1.019, 3.668, 2.61), (-0.9722, 3.668, 2.551), (-0.937, 3.668, 2.485), (-0.9154, 3.668, 2.413), (-0.9081, 3.668, 2.338), (-0.9154, 3.668, 2.263), (-0.937, 3.668, 2.191), (-0.9722, 3.668, 2.125), (-1.019, 3.668, 2.067), (-1.077, 3.668, 2.019), (-1.143, 3.668, 1.983), (-1.214, 3.668, 1.962), (-1.288, 3.668, 1.954), (-1.362, 3.668, 1.962), (-1.434, 3.668, 1.983), (-1.499, 3.668, 2.019), (-1.557, 3.668, 2.067), (-1.604, 3.668, 2.125), (-1.639, 3.668, 2.191), (-1.661, 3.668, 2.263), (-1.668, 3.668, 2.338), (-1.661, 3.668, 2.413), (-1.639, 3.668, 2.485), (-1.604, 3.668, 2.551), (-1.557, 3.668, 2.61), (-1.499, 3.668, 2.657), (-1.434, 3.668, 2.693), (-1.362, 3.668, 2.715), (1.286, 3.668, 2.658), (1.347, 3.668, 2.652), (1.407, 3.668, 2.633), (1.462, 3.668, 2.604), (1.51, 3.668, 2.564), (1.549, 3.668, 2.516), (1.578, 3.668, 2.46), (1.596, 3.668, 2.4), (1.602, 3.668, 2.338), (1.596, 3.668, 2.276), (1.578, 3.668, 2.216), (1.549, 3.668, 2.161), (1.51, 3.668, 2.112), (1.462, 3.668, 2.072), (1.407, 3.668, 2.043), (1.347, 3.668, 2.025), (1.286, 3.668, 2.018), (1.224, 3.668, 2.025), (1.165, 3.668, 2.043), (1.11, 3.668, 2.072), (1.062, 3.668, 2.112), (1.023, 3.668, 2.161), (0.9934, 3.668, 2.216), (0.9753, 3.668, 2.276), (0.9693, 3.668, 2.338), (0.9753, 3.668, 2.4), (0.9934, 3.668, 2.46), (1.023, 3.668, 2.516), (1.062, 3.668, 2.564), (1.11, 3.668, 2.604), (1.165, 3.668, 2.633), (1.224, 3.668, 2.652), (-1.288, 3.668, 2.658), (-1.227, 3.668, 2.652), (-1.167, 3.668, 2.633), (-1.112, 3.668, 2.604), (-1.064, 3.668, 2.564), (-1.025, 3.668, 2.516), (-0.9958, 3.668, 2.46), (-0.9778, 3.668, 2.4), (-0.9718, 3.668, 2.338), (-0.9778, 3.668, 2.276), (-0.9958, 3.668, 2.216), (-1.025, 3.668, 2.161), (-1.064, 3.668, 2.112), (-1.112, 3.668, 2.072), (-1.167, 3.668, 2.043), (-1.227, 3.668, 2.025), (-1.288, 3.668, 2.018), (-1.35, 3.668, 2.025), (-1.409, 3.668, 2.043), (-1.464, 3.668, 2.072), (-1.512, 3.668, 2.112), (-1.551, 3.668, 2.161), (-1.581, 3.668, 2.216), (-1.599, 3.668, 2.276), (-1.605, 3.668, 2.338), (-1.599, 3.668, 2.4), (-1.581, 3.668, 2.46), (-1.551, 3.668, 2.516), (-1.512, 3.668, 2.564), (-1.464, 3.668, 2.604), (-1.409, 3.668, 2.633), (-1.35, 3.668, 2.652), (-5.606e-07, 2.507, 1.494), (-5.606e-07, 1.773, 1.384), (0.09262, 2.507, 1.485), (0.07429, 1.772, 1.377), (0.1817, 2.507, 1.458), (0.1457, 1.768, 1.356), (0.2638, 2.507, 1.413), (0.2114, 1.762, 1.321), (0.3357, 2.507, 1.354), (0.2689, 1.754, 1.275), (0.3947, 2.507, 1.281), (0.316, 1.744, 1.219), (0.4386, 2.507, 1.198), (0.3509, 1.732, 1.156), (0.4656, 2.507, 1.108), (0.3724, 1.72, 1.086), (0.4747, 2.507, 1.015), (0.3797, 1.707, 1.015), (0.4656, 2.507, 0.921), (0.3724, 1.694, 0.9427), (0.4386, 2.507, 0.831), (0.3509, 1.682, 0.8736), (0.3947, 2.507, 0.7481), (0.316, 1.671, 0.8098), (0.3357, 2.507, 0.6755), (0.2689, 1.661, 0.7538), (0.2638, 2.507, 0.6158), (0.2114, 1.653, 0.7078), (0.1817, 2.507, 0.5715), (0.1457, 1.646, 0.6735), (0.09262, 2.507, 0.5442), (0.07429, 1.643, 0.6524), (-7.872e-07, 2.507, 0.535), (-7.872e-07, 1.641, 0.6452), (-0.09262, 2.507, 0.5442), (-0.07429, 1.643, 0.6524), (-0.1817, 2.507, 0.5715), (-0.1457, 1.646, 0.6735), (-0.2638, 2.507, 0.6158), (-0.2114, 1.653, 0.7078), (-0.3357, 2.507, 0.6755), (-0.2689, 1.661, 0.7538), (-0.3947, 2.507, 0.7481), (-0.316, 1.671, 0.8098), (-0.4386, 2.507, 0.831), (-0.3509, 1.682, 0.8736), (-0.4656, 2.507, 0.921), (-0.3724, 1.694, 0.9427), (-0.4747, 2.507, 1.015), (-0.3797, 1.707, 1.015), (-0.4656, 2.507, 1.108), (-0.3724, 1.72, 1.086), (-0.4386, 2.507, 1.198), (-0.3509, 1.732, 1.156), (-0.3947, 2.507, 1.281), (-0.316, 1.744, 1.219), (-0.3357, 2.507, 1.354), (-0.2689, 1.754, 1.275), (-0.2638, 2.507, 1.413), (-0.2114, 1.762, 1.321), (-0.1817, 2.507, 1.458), (-0.1457, 1.768, 1.356), (-0.09262, 2.507, 1.485), (-0.07429, 1.772, 1.377), (0.09271, 1.789, 1.469), (-5.606e-07, 1.79, 1.478), (0.1819, 1.784, 1.443), (0.264, 1.776, 1.4), (0.336, 1.766, 1.342), (0.3951, 1.753, 1.272), (0.439, 1.739, 1.192), (0.4661, 1.723, 1.105), (0.4752, 1.707, 1.015), (0.4661, 1.691, 0.9241), (0.439, 1.676, 0.8371), (0.3951, 1.661, 0.757), (0.336, 1.649, 0.6867), (0.264, 1.638, 0.6291), (0.1819, 1.631, 0.5862), (0.09271, 1.626, 0.5598), (-7.872e-07, 1.624, 0.5509), (-0.09271, 1.626, 0.5598), (-0.1819, 1.631, 0.5862), (-0.264, 1.638, 0.6291), (-0.336, 1.649, 0.6867), (-0.3951, 1.661, 0.757), (-0.439, 1.676, 0.8371), (-0.4661, 1.691, 0.9241), (-0.4752, 1.707, 1.015), (-0.4661, 1.723, 1.105), (-0.439, 1.739, 1.192), (-0.3951, 1.753, 1.272), (-0.336, 1.766, 1.342), (-0.264, 1.776, 1.4), (-0.1819, 1.784, 1.443), (-0.09271, 1.789, 1.469), (0.03746, 1.836, 1.153), (-5.606e-07, 1.836, 1.156), (0.07334, 1.834, 1.142), (0.1062, 1.831, 1.125), (0.1346, 1.827, 1.102), (0.1578, 1.822, 1.075), (0.1748, 1.816, 1.044), (0.1852, 1.81, 1.01), (0.1887, 1.804, 0.9757), (0.1852, 1.798, 0.9411), (0.1748, 1.792, 0.9077), (0.1578, 1.786, 0.8767), (0.1346, 1.781, 0.8492), (0.1062, 1.777, 0.8264), (0.07334, 1.774, 0.8092), (0.03746, 1.772, 0.7986), (-5.606e-07, 1.772, 0.795), (-0.03746, 1.772, 0.7986), (-0.07334, 1.774, 0.8092), (-0.1062, 1.777, 0.8264), (-0.1346, 1.781, 0.8492), (-0.1578, 1.786, 0.8767), (-0.1748, 1.792, 0.9077), (-0.1852, 1.798, 0.9411), (-0.1887, 1.804, 0.9757), (-0.1852, 1.81, 1.01), (-0.1748, 1.816, 1.044), (-0.1578, 1.822, 1.075), (-0.1346, 1.827, 1.102), (-0.1062, 1.831, 1.125), (-0.07334, 1.834, 1.142), (-0.03746, 1.836, 1.153), (0.07429, 1.869, 1.338), (-5.606e-07, 1.87, 1.345), (0.1457, 1.865, 1.317), (0.2114, 1.859, 1.283), (0.2689, 1.85, 1.236), (0.316, 1.84, 1.18), (0.3509, 1.829, 1.117), (0.3724, 1.817, 1.048), (0.3797, 1.804, 0.9757), (0.3724, 1.791, 0.9039), (0.3509, 1.779, 0.8348), (0.316, 1.767, 0.771), (0.2689, 1.757, 0.715), (0.2114, 1.749, 0.6689), (0.1457, 1.743, 0.6347), (0.07429, 1.739, 0.6135), (-7.872e-07, 1.738, 0.6064), (-0.07429, 1.739, 0.6135), (-0.1457, 1.743, 0.6347), (-0.2114, 1.749, 0.6689), (-0.2689, 1.757, 0.715), (-0.316, 1.767, 0.771), (-0.3509, 1.779, 0.8348), (-0.3724, 1.791, 0.9039), (-0.3797, 1.804, 0.9757), (-0.3724, 1.817, 1.048), (-0.3509, 1.829, 1.117), (-0.316, 1.84, 1.18), (-0.2689, 1.85, 1.236), (-0.2114, 1.859, 1.283), (-0.1457, 1.865, 1.317), (-0.07429, 1.869, 1.338), (0.03746, 1.736, 1.153), (-5.606e-07, 1.736, 1.156), (0.07334, 1.734, 1.142), (0.1062, 1.731, 1.125), (0.1346, 1.727, 1.102), (0.1578, 1.722, 1.075), (0.1748, 1.716, 1.044), (0.1852, 1.71, 1.01), (0.1887, 1.704, 0.9757), (0.1852, 1.698, 0.9411), (0.1748, 1.692, 0.9077), (0.1578, 1.686, 0.8767), (0.1346, 1.681, 0.8492), (0.1062, 1.677, 0.8264), (0.07334, 1.674, 0.8092), (0.03746, 1.672, 0.7986), (-5.606e-07, 1.672, 0.795), (-0.03746, 1.672, 0.7986), (-0.07334, 1.674, 0.8092), (-0.1062, 1.677, 0.8264), (-0.1346, 1.681, 0.8492), (-0.1578, 1.686, 0.8767), (-0.1748, 1.692, 0.9077), (-0.1852, 1.698, 0.9411), (-0.1887, 1.704, 0.9757), (-0.1852, 1.71, 1.01), (-0.1748, 1.716, 1.044), (-0.1578, 1.722, 1.075), (-0.1346, 1.727, 1.102), (-0.1062, 1.731, 1.125), (-0.07334, 1.734, 1.142), (-0.03746, 1.736, 1.153), (-5.606e-07, 2.507, 1.591), (0.1112, 2.507, 1.579), (0.2182, 2.507, 1.547), (0.3168, 2.507, 1.493), (0.4032, 2.507, 1.422), (0.4741, 2.507, 1.335), (0.5268, 2.507, 1.235), (0.5593, 2.507, 1.127), (0.5702, 2.507, 1.015), (0.5593, 2.507, 0.9022), (0.5268, 2.507, 0.7941), (0.4741, 2.507, 0.6946), (0.4032, 2.507, 0.6073), (0.3168, 2.507, 0.5356), (0.2182, 2.507, 0.4824), (0.1112, 2.507, 0.4496), (-7.872e-07, 2.507, 0.4386), (-0.1112, 2.507, 0.4496), (-0.2182, 2.507, 0.4824), (-0.3168, 2.507, 0.5356), (-0.4032, 2.507, 0.6073), (-0.4741, 2.507, 0.6946), (-0.5268, 2.507, 0.7941), (-0.5593, 2.507, 0.9022), (-0.5702, 2.507, 1.015), (-0.5593, 2.507, 1.127), (-0.5268, 2.507, 1.235), (-0.4741, 2.507, 1.335), (-0.4032, 2.507, 1.422), (-0.3168, 2.507, 1.493), (-0.2182, 2.507, 1.547), (-0.1112, 2.507, 1.579), (-5.606e-07, 2.207, 1.494), (0.09262, 2.207, 1.485), (0.1817, 2.207, 1.458), (0.2638, 2.207, 1.413), (0.3357, 2.207, 1.354), (0.3947, 2.207, 1.281), (0.4386, 2.207, 1.198), (0.4656, 2.207, 1.108), (0.4747, 2.207, 1.015), (0.4656, 2.207, 0.921), (0.4386, 2.207, 0.831), (0.3947, 2.207, 0.7481), (0.3357, 2.207, 0.6755), (0.2638, 2.207, 0.6158), (0.1817, 2.207, 0.5715), (0.09262, 2.207, 0.5442), (-7.872e-07, 2.207, 0.535), (-0.09262, 2.207, 0.5442), (-0.1817, 2.207, 0.5715), (-0.2638, 2.207, 0.6158), (-0.3357, 2.207, 0.6755), (-0.3947, 2.207, 0.7481), (-0.4386, 2.207, 0.831), (-0.4656, 2.207, 0.921), (-0.4747, 2.207, 1.015), (-0.4656, 2.207, 1.108), (-0.4386, 2.207, 1.198), (-0.3947, 2.207, 1.281), (-0.3357, 2.207, 1.354), (-0.2638, 2.207, 1.413), (-0.1817, 2.207, 1.458), (-0.09262, 2.207, 1.485)], [], [(7, 23, 31, 32), (21, 25, 6), (17, 11, 1, 69), (64, 23, 3, 65), (27, 22, 2, 9), (25, 21, 1, 11, 81), (91, 94, 88, 93), (23, 24, 80, 10, 3), (20, 26, 8, 0), (65, 3, 10, 16), (190, 87, 104, 192), (14, 19, 7), (84, 90, 7, 19), (127, 128, 129, 126), (111, 113, 102, 96), (94, 95, 89, 88), (36, 13, 18, 87, 190, 41), (66, 65, 16, 39), (105, 84, 19, 86), (40, 17, 69, 68), (42, 191, 86, 19, 14, 37), (37, 14, 64, 67), (172, 171, 147, 146), (85, 84, 82, 83), (91, 6, 25, 94), (23, 64, 14), (13, 6, 18), (5, 36, 41), (23, 7, 24), (38, 15, 65, 66), (13, 70, 21), (21, 6, 35, 34), (33, 34, 76, 75), (14, 7, 32, 30), (23, 14, 30, 31), (34, 35, 77, 76), (6, 13, 33, 35), (13, 21, 34, 33), (20, 5, 26), (69, 1, 21, 70), (0, 68, 71, 20), (8, 40, 68, 0), (2, 66, 39, 9), (141, 40, 8, 136), (98, 99, 42, 4, 138, 139, 5, 41), (20, 36, 47, 48), (20, 71, 36), (22, 37, 67), (4, 42, 37), (22, 4, 49, 50), (22, 27, 4), (49, 51, 57, 55), (46, 48, 54, 52), (5, 20, 48, 46), (4, 37, 51, 49), (36, 5, 46, 47), (37, 22, 50, 51), (53, 52, 58, 59), (184, 188, 62, 56), (48, 47, 53, 54), (51, 50, 56, 57), (50, 49, 55, 56), (47, 46, 52, 53), (57, 56, 62, 63), (59, 58, 60), (62, 61, 63), (186, 61, 62, 188), (55, 57, 63, 61), (183, 187, 58, 52), (54, 53, 59, 60), (185, 183, 52, 54), (22, 67, 66, 2), (28, 45, 67, 64), (12, 43, 68, 69), (15, 28, 64, 65), (44, 29, 70, 71), (45, 38, 66, 67), (141, 133, 17, 40), (29, 12, 69, 70), (72, 74, 73), (75, 76, 77), (32, 31, 73, 74), (31, 30, 72, 73), (35, 33, 75, 77), (30, 32, 74, 72), (105, 104, 79, 78), (84, 105, 78, 127, 82), (71, 70, 13, 36), (87, 18, 85, 104), (130, 27, 9, 137), (106, 108, 109, 107), (138, 4, 27, 130), (95, 90, 92, 89), (90, 91, 93, 92), (7, 90, 95, 24), (92, 93, 88, 89), (85, 91, 108, 106), (100, 101, 96, 102), (43, 44, 71, 68), (18, 6, 91, 85), (91, 90, 109, 108), (126, 127, 82, 83), (133, 135, 11, 17), (192, 104, 105, 193), (95, 94, 103, 97), (193, 105, 86, 191), (164, 163, 142, 144), (84, 85, 106, 107), (90, 84, 107, 109), (92, 93, 108, 109), (92, 90, 109), (91, 93, 108), (101, 95, 97, 110, 111, 96), (94, 25, 81, 100), (94, 100, 102, 113, 112, 103), (97, 103, 112, 110), (110, 111, 113, 112), (24, 95, 101, 80), (111, 114, 115, 113), (110, 112, 115, 114), (110, 116, 117, 112), (117, 116, 89, 88), (89, 119, 118, 88), (92, 93, 118, 119), (109, 121, 120, 108), (83, 120, 121, 82), (83, 82, 122, 123), (79, 126, 127, 78), (92, 124, 125, 93), (109, 108, 125, 124), (110, 114, 111), (110, 89, 97, 116), (92, 119, 89), (109, 124, 92), (109, 107, 82, 121), (120, 83, 106, 108), (93, 125, 108), (88, 118, 93), (78, 128, 127), (82, 127, 122), (123, 122, 127, 126), (79, 129, 128, 78), (104, 85, 83, 126, 79), (126, 129, 79), (126, 83, 123), (117, 103, 88, 112), (113, 115, 112), (16, 10, 134, 132), (132, 134, 135, 133), (5, 139, 131, 26), (139, 138, 130, 131), (26, 131, 136, 8), (131, 130, 137, 136), (39, 16, 132, 140), (140, 132, 133, 141), (39, 140, 137, 9), (140, 141, 136, 137), (100, 81, 11, 135, 178), (179, 101, 159, 181), (145, 144, 152, 153), (166, 164, 144, 145), (168, 166, 145, 143), (163, 168, 143, 142), (147, 149, 157, 155), (171, 175, 149, 147), (175, 177, 148, 149), (177, 172, 146, 148), (153, 152, 150, 151), (144, 142, 150, 152), (142, 143, 151, 150), (143, 145, 153, 151), (156, 154, 155, 157), (146, 147, 155, 154), (148, 146, 154, 156), (149, 148, 156, 157), (181, 180, 161, 160), (101, 100, 158, 159), (178, 135, 161, 180), (135, 134, 160, 161), (15, 38, 169, 162), (162, 169, 168, 163), (38, 45, 167, 169), (169, 167, 166, 168), (45, 28, 165, 167), (167, 165, 164, 166), (28, 15, 162, 165), (165, 162, 163, 164), (43, 12, 173, 176), (176, 173, 172, 177), (44, 43, 176, 174), (174, 176, 177, 175), (29, 44, 174, 170), (170, 174, 175, 171), (12, 29, 170, 173), (173, 170, 171, 172), (100, 178, 180, 158), (159, 158, 180, 181), (134, 179, 181, 160), (80, 101, 179, 134, 10), (56, 55, 182, 184), (184, 182, 183, 185), (55, 61, 186, 182), (182, 186, 187, 183), (58, 187, 189, 60), (187, 186, 188, 189), (54, 60, 189, 185), (185, 189, 188, 184), (99, 193, 191, 42), (98, 192, 193, 99), (41, 190, 192, 98), (197, 336, 203, 204), (198, 197, 204, 205), (337, 198, 205, 206), (199, 337, 206, 207), (194, 272, 200), (338, 199, 207, 208), (195, 194, 200, 201), (196, 195, 201, 202), (336, 196, 202, 203), (202, 201, 210, 211), (203, 202, 211, 212), (204, 203, 212, 213), (205, 204, 213, 214), (206, 205, 214, 215), (207, 206, 215, 216), (200, 272, 209), (208, 207, 216, 217), (201, 200, 209, 210), (215, 214, 223, 224), (216, 215, 224, 225), (209, 272, 218), (217, 216, 225, 226), (210, 209, 218, 219), (211, 210, 219, 220), (212, 211, 220, 221), (213, 212, 221, 222), (214, 213, 222, 223), (221, 220, 229, 230), (222, 221, 230, 231), (223, 222, 231, 232), (224, 223, 232, 233), (225, 224, 233, 234), (218, 272, 227), (226, 225, 234, 235), (219, 218, 227, 228), (220, 219, 228, 229), (234, 233, 242, 243), (227, 272, 236), (235, 234, 243, 244), (228, 227, 236, 237), (229, 228, 237, 238), (230, 229, 238, 239), (231, 230, 239, 240), (232, 231, 240, 241), (233, 232, 241, 242), (240, 239, 248, 249), (241, 240, 249, 250), (242, 241, 250, 251), (243, 242, 251, 252), (236, 272, 245), (244, 243, 252, 253), (237, 236, 245, 246), (238, 237, 246, 247), (239, 238, 247, 248), (245, 272, 254), (253, 252, 261, 262), (246, 245, 254, 255), (247, 246, 255, 256), (248, 247, 256, 257), (249, 248, 257, 258), (250, 249, 258, 259), (251, 250, 259, 260), (252, 251, 260, 261), (258, 257, 266, 267), (259, 258, 267, 268), (260, 259, 268, 269), (261, 260, 269, 270), (254, 272, 263), (262, 261, 270, 271), (255, 254, 263, 264), (256, 255, 264, 265), (257, 256, 265, 266), (271, 270, 280, 281), (264, 263, 273, 274), (265, 264, 274, 275), (266, 265, 275, 276), (267, 266, 276, 277), (268, 267, 277, 278), (269, 268, 278, 279), (270, 269, 279, 280), (263, 272, 273), (278, 277, 286, 287), (279, 278, 287, 288), (280, 279, 288, 289), (273, 272, 282), (281, 280, 289, 290), (274, 273, 282, 283), (275, 274, 283, 284), (276, 275, 284, 285), (277, 276, 285, 286), (283, 282, 291, 292), (284, 283, 292, 293), (285, 284, 293, 294), (286, 285, 294, 295), (287, 286, 295, 296), (288, 287, 296, 297), (289, 288, 297, 298), (282, 272, 291), (290, 289, 298, 299), (296, 295, 304, 305), (297, 296, 305, 306), (298, 297, 306, 307), (291, 272, 300), (299, 298, 307, 308), (292, 291, 300, 301), (293, 292, 301, 302), (294, 293, 302, 303), (295, 294, 303, 304), (302, 301, 310, 311), (303, 302, 311, 312), (304, 303, 312, 313), (305, 304, 313, 314), (306, 305, 314, 315), (307, 306, 315, 316), (300, 272, 309), (308, 307, 316, 317), (301, 300, 309, 310), (315, 314, 323, 324), (316, 315, 324, 325), (309, 272, 318), (317, 316, 325, 326), (310, 309, 318, 319), (311, 310, 319, 320), (312, 311, 320, 321), (313, 312, 321, 322), (314, 313, 322, 323), (321, 320, 329, 330), (322, 321, 330, 331), (323, 322, 331, 332), (324, 323, 332, 333), (325, 324, 333, 334), (318, 272, 327), (326, 325, 334, 335), (319, 318, 327, 328), (320, 319, 328, 329), (334, 333, 337, 199), (327, 272, 194), (335, 334, 199, 338), (328, 327, 194, 195), (329, 328, 195, 196), (330, 329, 196, 336), (331, 330, 336, 197), (332, 331, 197, 198), (333, 332, 198, 337), (871, 488, 487, 872), (872, 487, 489, 873), (873, 489, 490, 874), (874, 490, 491, 875), (875, 491, 492, 876), (876, 492, 493, 877), (877, 493, 494, 878), (878, 494, 495, 879), (879, 495, 496, 880), (880, 496, 497, 881), (881, 497, 498, 882), (882, 498, 499, 883), (883, 499, 500, 884), (884, 500, 501, 885), (885, 501, 502, 886), (886, 502, 503, 887), (887, 503, 504, 888), (888, 504, 505, 889), (889, 505, 506, 890), (890, 506, 507, 891), (891, 507, 508, 892), (892, 508, 509, 893), (893, 509, 510, 894), (894, 510, 511, 895), (895, 511, 512, 896), (896, 512, 513, 897), (769, 897, 513, 514, 770), (770, 771, 515, 514), (771, 515, 516, 898, 772), (898, 516, 517, 899), (378, 376, 665, 666), (899, 517, 518, 900), (900, 518, 488, 871), (343, 345, 842, 841), (901, 520, 519, 902), (902, 519, 521, 903), (903, 521, 522, 904), (778, 904, 522, 523, 779), (779, 780, 524, 523), (780, 524, 525, 905, 781), (905, 525, 526, 906), (906, 526, 527, 907), (907, 527, 528, 908), (908, 528, 529, 909), (909, 529, 530, 910), (910, 530, 531, 911), (911, 531, 532, 912), (912, 532, 533, 913), (913, 533, 534, 914), (914, 534, 535, 915), (915, 535, 536, 916), (916, 536, 537, 917), (917, 537, 538, 918), (918, 538, 539, 919), (919, 539, 540, 920), (920, 540, 541, 921), (921, 541, 542, 922), (922, 542, 543, 923), (923, 543, 544, 924), (924, 544, 545, 925), (925, 545, 546, 926), (926, 546, 547, 927), (927, 547, 548, 928), (928, 548, 549, 929), (448, 446, 636, 637), (929, 549, 550, 930), (930, 550, 520, 901), (413, 415, 813, 812), (471, 524, 780, 476), (482, 477, 515, 771), (476, 780, 779, 486), (471, 481, 523, 524), (514, 515, 477, 467), (467, 477, 478, 468), (468, 478, 479, 469), (469, 479, 480, 470), (470, 480, 481, 471), (770, 472, 482, 771), (472, 473, 483, 482), (473, 474, 484, 483), (474, 475, 485, 484), (475, 476, 486, 485), (779, 523, 481, 486), (486, 481, 480, 485), (485, 480, 479, 484), (484, 479, 478, 483), (483, 478, 477, 482), (514, 467, 472, 770), (467, 468, 473, 472), (468, 469, 474, 473), (469, 470, 475, 474), (470, 471, 476, 475), (340, 342, 487, 488), (342, 344, 489, 487), (344, 346, 490, 489), (346, 348, 491, 490), (348, 350, 492, 491), (350, 352, 493, 492), (352, 354, 494, 493), (354, 356, 495, 494), (356, 358, 496, 495), (358, 360, 497, 496), (360, 362, 498, 497), (362, 364, 499, 498), (364, 366, 500, 499), (366, 368, 501, 500), (368, 370, 502, 501), (370, 372, 503, 502), (372, 374, 504, 503), (374, 376, 505, 504), (376, 378, 506, 505), (378, 380, 507, 506), (380, 382, 508, 507), (382, 384, 509, 508), (384, 386, 510, 509), (386, 388, 511, 510), (388, 390, 512, 511), (390, 392, 513, 512), (392, 394, 514, 513), (394, 396, 515, 514), (396, 398, 516, 515), (398, 400, 517, 516), (400, 402, 518, 517), (402, 340, 488, 518), (404, 406, 519, 520), (406, 408, 521, 519), (408, 410, 522, 521), (410, 412, 523, 522), (412, 414, 524, 523), (414, 416, 525, 524), (416, 418, 526, 525), (418, 420, 527, 526), (420, 422, 528, 527), (422, 424, 529, 528), (424, 426, 530, 529), (426, 428, 531, 530), (428, 430, 532, 531), (430, 432, 533, 532), (432, 434, 534, 533), (434, 436, 535, 534), (436, 438, 536, 535), (438, 440, 537, 536), (440, 442, 538, 537), (442, 444, 539, 538), (444, 446, 540, 539), (446, 448, 541, 540), (448, 450, 542, 541), (450, 452, 543, 542), (452, 454, 544, 543), (454, 456, 545, 544), (456, 458, 546, 545), (458, 460, 547, 546), (460, 462, 548, 547), (462, 464, 549, 548), (464, 466, 550, 549), (466, 404, 520, 550), (572, 571, 699, 700), (352, 350, 652, 653), (380, 378, 666, 667), (354, 352, 653, 654), (382, 380, 667, 668), (356, 354, 654, 655), (384, 382, 668, 669), (358, 356, 655, 656), (386, 384, 669, 670), (360, 358, 656, 657), (388, 386, 670, 671), (362, 360, 657, 658), (390, 388, 671, 672), (364, 362, 658, 659), (392, 390, 672, 673), (366, 364, 659, 660), (394, 392, 673, 674), (368, 366, 660, 661), (342, 340, 648, 647), (396, 394, 674, 675), (370, 368, 661, 662), (344, 342, 647, 649), (398, 396, 675, 676), (372, 370, 662, 663), (346, 344, 649, 650), (400, 398, 676, 677), (374, 372, 663, 664), (348, 346, 650, 651), (402, 400, 677, 678), (376, 374, 664, 665), (350, 348, 651, 652), (340, 402, 678, 648), (614, 613, 741, 742), (422, 420, 623, 624), (450, 448, 637, 638), (424, 422, 624, 625), (452, 450, 638, 639), (426, 424, 625, 626), (454, 452, 639, 640), (428, 426, 626, 627), (456, 454, 640, 641), (430, 428, 627, 628), (458, 456, 641, 642), (432, 430, 628, 629), (406, 404, 616, 615), (460, 458, 642, 643), (434, 432, 629, 630), (408, 406, 615, 617), (462, 460, 643, 644), (436, 434, 630, 631), (410, 408, 617, 618), (464, 462, 644, 645), (438, 436, 631, 632), (412, 410, 618, 619), (466, 464, 645, 646), (440, 438, 632, 633), (414, 412, 619, 620), (404, 466, 646, 616), (442, 440, 633, 634), (416, 414, 620, 621), (444, 442, 634, 635), (418, 416, 621, 622), (446, 444, 635, 636), (420, 418, 622, 623), (584, 583, 615, 616), (583, 585, 617, 615), (585, 586, 618, 617), (586, 587, 619, 618), (587, 588, 620, 619), (588, 589, 621, 620), (589, 590, 622, 621), (590, 591, 623, 622), (591, 592, 624, 623), (592, 593, 625, 624), (593, 594, 626, 625), (594, 595, 627, 626), (595, 596, 628, 627), (596, 597, 629, 628), (597, 598, 630, 629), (598, 599, 631, 630), (599, 600, 632, 631), (600, 601, 633, 632), (601, 602, 634, 633), (602, 603, 635, 634), (603, 604, 636, 635), (604, 605, 637, 636), (605, 606, 638, 637), (606, 607, 639, 638), (607, 608, 640, 639), (608, 609, 641, 640), (609, 610, 642, 641), (610, 611, 643, 642), (611, 612, 644, 643), (612, 613, 645, 644), (613, 614, 646, 645), (614, 584, 616, 646), (552, 551, 647, 648), (551, 553, 649, 647), (553, 554, 650, 649), (554, 555, 651, 650), (555, 556, 652, 651), (556, 557, 653, 652), (557, 558, 654, 653), (558, 559, 655, 654), (559, 560, 656, 655), (560, 561, 657, 656), (561, 562, 658, 657), (562, 563, 659, 658), (563, 564, 660, 659), (564, 565, 661, 660), (565, 566, 662, 661), (566, 567, 663, 662), (567, 568, 664, 663), (568, 569, 665, 664), (569, 570, 666, 665), (570, 571, 667, 666), (571, 572, 668, 667), (572, 573, 669, 668), (573, 574, 670, 669), (574, 575, 671, 670), (575, 576, 672, 671), (576, 577, 673, 672), (577, 578, 674, 673), (578, 579, 675, 674), (579, 580, 676, 675), (580, 581, 677, 676), (581, 582, 678, 677), (582, 552, 648, 678), (679, 680, 710, 709, 708, 707, 706, 705, 704, 703, 702, 701, 700, 699, 698, 697, 696, 695, 694, 693, 692, 691, 690, 689, 688, 687, 686, 685, 684, 683, 682, 681), (559, 558, 686, 687), (573, 572, 700, 701), (560, 559, 687, 688), (574, 573, 701, 702), (561, 560, 688, 689), (575, 574, 702, 703), (562, 561, 689, 690), (576, 575, 703, 704), (563, 562, 690, 691), (577, 576, 704, 705), (564, 563, 691, 692), (578, 577, 705, 706), (565, 564, 692, 693), (551, 552, 680, 679), (579, 578, 706, 707), (566, 565, 693, 694), (553, 551, 679, 681), (580, 579, 707, 708), (567, 566, 694, 695), (554, 553, 681, 682), (581, 580, 708, 709), (568, 567, 695, 696), (555, 554, 682, 683), (582, 581, 709, 710), (569, 568, 696, 697), (556, 555, 683, 684), (552, 582, 710, 680), (570, 569, 697, 698), (557, 556, 684, 685), (571, 570, 698, 699), (558, 557, 685, 686), (711, 712, 742, 741, 740, 739, 738, 737, 736, 735, 734, 733, 732, 731, 730, 729, 728, 727, 726, 725, 724, 723, 722, 721, 720, 719, 718, 717, 716, 715, 714, 713), (601, 600, 728, 729), (588, 587, 715, 716), (584, 614, 742, 712), (602, 601, 729, 730), (589, 588, 716, 717), (603, 602, 730, 731), (590, 589, 717, 718), (604, 603, 731, 732), (591, 590, 718, 719), (605, 604, 732, 733), (592, 591, 719, 720), (606, 605, 733, 734), (593, 592, 720, 721), (607, 606, 734, 735), (594, 593, 721, 722), (608, 607, 735, 736), (595, 594, 722, 723), (609, 608, 736, 737), (596, 595, 723, 724), (610, 609, 737, 738), (597, 596, 724, 725), (583, 584, 712, 711), (611, 610, 738, 739), (598, 597, 725, 726), (585, 583, 711, 713), (612, 611, 739, 740), (599, 598, 726, 727), (586, 585, 713, 714), (613, 612, 740, 741), (600, 599, 727, 728), (587, 586, 714, 715), (351, 349, 1000, 1001), (788, 789, 977, 976), (805, 806, 994, 993), (349, 347, 999, 1000), (347, 345, 998, 999), (753, 754, 942, 941), (770, 771, 959, 958), (345, 343, 997, 998), (787, 788, 976, 975), (804, 805, 993, 992), (343, 341, 996, 997), (341, 339, 995, 996), (752, 753, 941, 940), (769, 770, 958, 957), (786, 787, 975, 974), (803, 804, 992, 991), (751, 752, 940, 939), (768, 769, 957, 956), (785, 786, 974, 973), (802, 803, 991, 990), (750, 751, 939, 938), (767, 768, 956, 955), (784, 785, 973, 972), (801, 802, 990, 989), (403, 465, 1058, 1027), (465, 463, 1057, 1058), (749, 750, 938, 937), (766, 767, 955, 954), (463, 461, 1056, 1057), (783, 784, 972, 971), (800, 801, 989, 988), (461, 459, 1055, 1056), (459, 457, 1054, 1055), (748, 749, 937, 936), (765, 766, 954, 953), (457, 455, 1053, 1054), (782, 783, 971, 970), (799, 800, 988, 987), (455, 453, 1052, 1053), (453, 451, 1051, 1052), (747, 748, 936, 935), (764, 765, 953, 952), (451, 449, 1050, 1051), (781, 782, 970, 969), (798, 799, 987, 986), (449, 447, 1049, 1050), (447, 445, 1048, 1049), (746, 747, 935, 934), (763, 764, 952, 951), (445, 443, 1047, 1048), (780, 781, 969, 968), (797, 798, 986, 985), (443, 441, 1046, 1047), (339, 401, 1026, 995), (441, 439, 1045, 1046), (745, 746, 934, 933), (401, 399, 1025, 1026), (762, 763, 951, 950), (439, 437, 1044, 1045), (779, 780, 968, 967), (399, 397, 1024, 1025), (796, 797, 985, 984), (437, 435, 1043, 1044), (397, 395, 1023, 1024), (807, 808, 809, 810, 811, 812, 813, 814, 815, 816, 817, 818, 819, 820, 821, 822, 823, 824, 825, 826, 827, 828, 829, 830, 831, 832, 833, 834, 835, 836, 837, 838), (441, 443, 827, 826), (415, 417, 814, 813), (443, 445, 828, 827), (417, 419, 815, 814), (445, 447, 829, 828), (419, 421, 816, 815), (447, 449, 830, 829), (421, 423, 817, 816), (449, 451, 831, 830), (423, 425, 818, 817), (451, 453, 832, 831), (425, 427, 819, 818), (453, 455, 833, 832), (427, 429, 820, 819), (455, 457, 834, 833), (429, 431, 821, 820), (403, 405, 808, 807), (457, 459, 835, 834), (431, 433, 822, 821), (405, 407, 809, 808), (459, 461, 836, 835), (433, 435, 823, 822), (407, 409, 810, 809), (461, 463, 837, 836), (435, 437, 824, 823), (409, 411, 811, 810), (463, 465, 838, 837), (437, 439, 825, 824), (411, 413, 812, 811), (465, 403, 807, 838), (439, 441, 826, 825), (839, 840, 841, 842, 843, 844, 845, 846, 847, 848, 849, 850, 851, 852, 853, 854, 855, 856, 857, 858, 859, 860, 861, 862, 863, 864, 865, 866, 867, 868, 869, 870), (397, 399, 869, 868), (371, 373, 856, 855), (345, 347, 843, 842), (399, 401, 870, 869), (373, 375, 857, 856), (347, 349, 844, 843), (401, 339, 839, 870), (375, 377, 858, 857), (349, 351, 845, 844), (377, 379, 859, 858), (351, 353, 846, 845), (379, 381, 860, 859), (353, 355, 847, 846), (381, 383, 861, 860), (355, 357, 848, 847), (383, 385, 862, 861), (357, 359, 849, 848), (385, 387, 863, 862), (359, 361, 850, 849), (387, 389, 864, 863), (361, 363, 851, 850), (389, 391, 865, 864), (363, 365, 852, 851), (391, 393, 866, 865), (365, 367, 853, 852), (339, 341, 840, 839), (393, 395, 867, 866), (367, 369, 854, 853), (341, 343, 841, 840), (395, 397, 868, 867), (369, 371, 855, 854), (774, 900, 871, 743), (773, 899, 900, 774), (772, 898, 899, 773), (768, 896, 897, 769), (767, 895, 896, 768), (766, 894, 895, 767), (765, 893, 894, 766), (764, 892, 893, 765), (763, 891, 892, 764), (762, 890, 891, 763), (761, 889, 890, 762), (760, 888, 889, 761), (759, 887, 888, 760), (758, 886, 887, 759), (757, 885, 886, 758), (756, 884, 885, 757), (755, 883, 884, 756), (754, 882, 883, 755), (753, 881, 882, 754), (752, 880, 881, 753), (751, 879, 880, 752), (750, 878, 879, 751), (749, 877, 878, 750), (748, 876, 877, 749), (747, 875, 876, 748), (746, 874, 875, 747), (745, 873, 874, 746), (744, 872, 873, 745), (743, 871, 872, 744), (806, 930, 901, 775), (805, 929, 930, 806), (804, 928, 929, 805), (803, 927, 928, 804), (802, 926, 927, 803), (801, 925, 926, 802), (800, 924, 925, 801), (799, 923, 924, 800), (798, 922, 923, 799), (797, 921, 922, 798), (796, 920, 921, 797), (795, 919, 920, 796), (794, 918, 919, 795), (793, 917, 918, 794), (792, 916, 917, 793), (791, 915, 916, 792), (790, 914, 915, 791), (789, 913, 914, 790), (788, 912, 913, 789), (787, 911, 912, 788), (786, 910, 911, 787), (785, 909, 910, 786), (784, 908, 909, 785), (783, 907, 908, 784), (782, 906, 907, 783), (781, 905, 906, 782), (777, 903, 904, 778), (776, 902, 903, 777), (775, 901, 902, 776), (996, 995, 931, 932), (997, 996, 932, 933), (998, 997, 933, 934), (999, 998, 934, 935), (1000, 999, 935, 936), (1001, 1000, 936, 937), (1002, 1001, 937, 938), (1003, 1002, 938, 939), (1004, 1003, 939, 940), (1005, 1004, 940, 941), (1006, 1005, 941, 942), (1007, 1006, 942, 943), (1008, 1007, 943, 944), (1009, 1008, 944, 945), (1010, 1009, 945, 946), (1011, 1010, 946, 947), (1012, 1011, 947, 948), (1013, 1012, 948, 949), (1014, 1013, 949, 950), (1015, 1014, 950, 951), (1016, 1015, 951, 952), (1017, 1016, 952, 953), (1018, 1017, 953, 954), (1019, 1018, 954, 955), (1020, 1019, 955, 956), (1021, 1020, 956, 957), (1022, 1021, 957, 958), (1023, 1022, 958, 959), (1024, 1023, 959, 960), (1025, 1024, 960, 961), (1026, 1025, 961, 962), (995, 1026, 962, 931), (1028, 1027, 963, 964), (1029, 1028, 964, 965), (1030, 1029, 965, 966), (1031, 1030, 966, 967), (1032, 1031, 967, 968), (1033, 1032, 968, 969), (1034, 1033, 969, 970), (1035, 1034, 970, 971), (1036, 1035, 971, 972), (1037, 1036, 972, 973), (1038, 1037, 973, 974), (1039, 1038, 974, 975), (1040, 1039, 975, 976), (1041, 1040, 976, 977), (1042, 1041, 977, 978), (1043, 1042, 978, 979), (1044, 1043, 979, 980), (1045, 1044, 980, 981), (1046, 1045, 981, 982), (1047, 1046, 982, 983), (1048, 1047, 983, 984), (1049, 1048, 984, 985), (1050, 1049, 985, 986), (1051, 1050, 986, 987), (1052, 1051, 987, 988), (1053, 1052, 988, 989), (1054, 1053, 989, 990), (1055, 1054, 990, 991), (1056, 1055, 991, 992), (1057, 1056, 992, 993), (1058, 1057, 993, 994), (1027, 1058, 994, 963), (771, 772, 960, 959), (754, 755, 943, 942), (353, 351, 1001, 1002), (355, 353, 1002, 1003), (806, 775, 963, 994), (789, 790, 978, 977), (357, 355, 1003, 1004), (772, 773, 961, 960), (755, 756, 944, 943), (359, 357, 1004, 1005), (361, 359, 1005, 1006), (790, 791, 979, 978), (363, 361, 1006, 1007), (773, 774, 962, 961), (756, 757, 945, 944), (365, 363, 1007, 1008), (405, 403, 1027, 1028), (367, 365, 1008, 1009), (407, 405, 1028, 1029), (791, 792, 980, 979), (369, 367, 1009, 1010), (774, 743, 931, 962), (409, 407, 1029, 1030), (757, 758, 946, 945), (371, 369, 1010, 1011), (411, 409, 1030, 1031), (373, 371, 1011, 1012), (775, 776, 964, 963), (413, 411, 1031, 1032), (792, 793, 981, 980), (375, 373, 1012, 1013), (415, 413, 1032, 1033), (758, 759, 947, 946), (377, 375, 1013, 1014), (417, 415, 1033, 1034), (379, 377, 1014, 1015), (419, 417, 1034, 1035), (793, 794, 982, 981), (381, 379, 1015, 1016), (776, 777, 965, 964), (421, 419, 1035, 1036), (759, 760, 948, 947), (383, 381, 1016, 1017), (423, 421, 1036, 1037), (385, 383, 1017, 1018), (425, 423, 1037, 1038), (794, 795, 983, 982), (743, 744, 932, 931), (387, 385, 1018, 1019), (777, 778, 966, 965), (427, 425, 1038, 1039), (760, 761, 949, 948), (389, 387, 1019, 1020), (429, 427, 1039, 1040), (391, 389, 1020, 1021), (431, 429, 1040, 1041), (795, 796, 984, 983), (393, 391, 1021, 1022), (778, 779, 967, 966), (433, 431, 1041, 1042), (761, 762, 950, 949), (744, 745, 933, 932), (395, 393, 1022, 1023), (435, 433, 1042, 1043), (1251, 1124, 1123, 1252), (1252, 1123, 1125, 1253), (1253, 1125, 1126, 1254), (1254, 1126, 1127, 1255), (1255, 1127, 1128, 1256), (1256, 1128, 1129, 1257), (1257, 1129, 1130, 1258), (1258, 1130, 1131, 1259), (1259, 1131, 1132, 1260), (1260, 1132, 1133, 1261), (1261, 1133, 1134, 1262), (1262, 1134, 1135, 1263), (1263, 1135, 1136, 1264), (1264, 1136, 1137, 1265), (1265, 1137, 1138, 1266), (1266, 1138, 1139, 1267), (1267, 1139, 1140, 1268), (1268, 1140, 1141, 1269), (1269, 1141, 1142, 1270), (1270, 1142, 1143, 1271), (1271, 1143, 1144, 1272), (1272, 1144, 1145, 1273), (1273, 1145, 1146, 1274), (1274, 1146, 1147, 1275), (1275, 1147, 1148, 1276), (1276, 1148, 1149, 1277), (1277, 1149, 1150, 1278), (1278, 1150, 1151, 1279), (1279, 1151, 1152, 1280), (1280, 1152, 1153, 1281), (1098, 1096, 1205, 1206), (1281, 1153, 1154, 1282), (1282, 1154, 1124, 1251), (1063, 1065, 1286, 1285), (1060, 1062, 1123, 1124), (1062, 1064, 1125, 1123), (1064, 1066, 1126, 1125), (1066, 1068, 1127, 1126), (1068, 1070, 1128, 1127), (1070, 1072, 1129, 1128), (1072, 1074, 1130, 1129), (1074, 1076, 1131, 1130), (1076, 1078, 1132, 1131), (1078, 1080, 1133, 1132), (1080, 1082, 1134, 1133), (1082, 1084, 1135, 1134), (1084, 1086, 1136, 1135), (1086, 1088, 1137, 1136), (1088, 1090, 1138, 1137), (1090, 1092, 1139, 1138), (1092, 1094, 1140, 1139), (1094, 1096, 1141, 1140), (1096, 1098, 1142, 1141), (1098, 1100, 1143, 1142), (1100, 1102, 1144, 1143), (1102, 1104, 1145, 1144), (1104, 1106, 1146, 1145), (1106, 1108, 1147, 1146), (1108, 1110, 1148, 1147), (1110, 1112, 1149, 1148), (1112, 1114, 1150, 1149), (1114, 1116, 1151, 1150), (1116, 1118, 1152, 1151), (1118, 1120, 1153, 1152), (1120, 1122, 1154, 1153), (1122, 1060, 1124, 1154), (1176, 1175, 1239, 1240), (1072, 1070, 1192, 1193), (1100, 1098, 1206, 1207), (1074, 1072, 1193, 1194), (1102, 1100, 1207, 1208), (1076, 1074, 1194, 1195), (1104, 1102, 1208, 1209), (1078, 1076, 1195, 1196), (1106, 1104, 1209, 1210), (1080, 1078, 1196, 1197), (1108, 1106, 1210, 1211), (1082, 1080, 1197, 1198), (1110, 1108, 1211, 1212), (1084, 1082, 1198, 1199), (1112, 1110, 1212, 1213), (1086, 1084, 1199, 1200), (1114, 1112, 1213, 1214), (1088, 1086, 1200, 1201), (1062, 1060, 1188, 1187), (1116, 1114, 1214, 1215), (1090, 1088, 1201, 1202), (1064, 1062, 1187, 1189), (1118, 1116, 1215, 1216), (1092, 1090, 1202, 1203), (1066, 1064, 1189, 1190), (1120, 1118, 1216, 1217), (1094, 1092, 1203, 1204), (1068, 1066, 1190, 1191), (1122, 1120, 1217, 1218), (1096, 1094, 1204, 1205), (1070, 1068, 1191, 1192), (1060, 1122, 1218, 1188), (1156, 1155, 1187, 1188), (1155, 1157, 1189, 1187), (1157, 1158, 1190, 1189), (1158, 1159, 1191, 1190), (1159, 1160, 1192, 1191), (1160, 1161, 1193, 1192), (1161, 1162, 1194, 1193), (1162, 1163, 1195, 1194), (1163, 1164, 1196, 1195), (1164, 1165, 1197, 1196), (1165, 1166, 1198, 1197), (1166, 1167, 1199, 1198), (1167, 1168, 1200, 1199), (1168, 1169, 1201, 1200), (1169, 1170, 1202, 1201), (1170, 1171, 1203, 1202), (1171, 1172, 1204, 1203), (1172, 1173, 1205, 1204), (1173, 1174, 1206, 1205), (1174, 1175, 1207, 1206), (1175, 1176, 1208, 1207), (1176, 1177, 1209, 1208), (1177, 1178, 1210, 1209), (1178, 1179, 1211, 1210), (1179, 1180, 1212, 1211), (1180, 1181, 1213, 1212), (1181, 1182, 1214, 1213), (1182, 1183, 1215, 1214), (1183, 1184, 1216, 1215), (1184, 1185, 1217, 1216), (1185, 1186, 1218, 1217), (1186, 1156, 1188, 1218), (1219, 1220, 1250, 1249, 1248, 1247, 1246, 1245, 1244, 1243, 1242, 1241, 1240, 1239, 1238, 1237, 1236, 1235, 1234, 1233, 1232, 1231, 1230, 1229, 1228, 1227, 1226, 1225, 1224, 1223, 1222, 1221), (1163, 1162, 1226, 1227), (1177, 1176, 1240, 1241), (1164, 1163, 1227, 1228), (1178, 1177, 1241, 1242), (1165, 1164, 1228, 1229), (1179, 1178, 1242, 1243), (1166, 1165, 1229, 1230), (1180, 1179, 1243, 1244), (1167, 1166, 1230, 1231), (1181, 1180, 1244, 1245), (1168, 1167, 1231, 1232), (1182, 1181, 1245, 1246), (1169, 1168, 1232, 1233), (1155, 1156, 1220, 1219), (1183, 1182, 1246, 1247), (1170, 1169, 1233, 1234), (1157, 1155, 1219, 1221), (1184, 1183, 1247, 1248), (1171, 1170, 1234, 1235), (1158, 1157, 1221, 1222), (1185, 1184, 1248, 1249), (1172, 1171, 1235, 1236), (1159, 1158, 1222, 1223), (1186, 1185, 1249, 1250), (1173, 1172, 1236, 1237), (1160, 1159, 1223, 1224), (1156, 1186, 1250, 1220), (1174, 1173, 1237, 1238), (1161, 1160, 1224, 1225), (1175, 1174, 1238, 1239), (1162, 1161, 1225, 1226), (1061, 1059, 1251, 1252), (1063, 1061, 1252, 1253), (1065, 1063, 1253, 1254), (1067, 1065, 1254, 1255), (1069, 1067, 1255, 1256), (1071, 1069, 1256, 1257), (1073, 1071, 1257, 1258), (1075, 1073, 1258, 1259), (1077, 1075, 1259, 1260), (1079, 1077, 1260, 1261), (1081, 1079, 1261, 1262), (1083, 1081, 1262, 1263), (1085, 1083, 1263, 1264), (1087, 1085, 1264, 1265), (1089, 1087, 1265, 1266), (1091, 1089, 1266, 1267), (1093, 1091, 1267, 1268), (1095, 1093, 1268, 1269), (1097, 1095, 1269, 1270), (1099, 1097, 1270, 1271), (1101, 1099, 1271, 1272), (1103, 1101, 1272, 1273), (1105, 1103, 1273, 1274), (1107, 1105, 1274, 1275), (1109, 1107, 1275, 1276), (1111, 1109, 1276, 1277), (1113, 1111, 1277, 1278), (1115, 1113, 1278, 1279), (1117, 1115, 1279, 1280), (1119, 1117, 1280, 1281), (1121, 1119, 1281, 1282), (1059, 1121, 1282, 1251), (1283, 1284, 1285, 1286, 1287, 1288, 1289, 1290, 1291, 1292, 1293, 1294, 1295, 1296, 1297, 1298, 1299, 1300, 1301, 1302, 1303, 1304, 1305, 1306, 1307, 1308, 1309, 1310, 1311, 1312, 1313, 1314), (1117, 1119, 1313, 1312), (1091, 1093, 1300, 1299), (1065, 1067, 1287, 1286), (1119, 1121, 1314, 1313), (1093, 1095, 1301, 1300), (1067, 1069, 1288, 1287), (1121, 1059, 1283, 1314), (1095, 1097, 1302, 1301), (1069, 1071, 1289, 1288), (1097, 1099, 1303, 1302), (1071, 1073, 1290, 1289), (1099, 1101, 1304, 1303), (1073, 1075, 1291, 1290), (1101, 1103, 1305, 1304), (1075, 1077, 1292, 1291), (1103, 1105, 1306, 1305), (1077, 1079, 1293, 1292), (1105, 1107, 1307, 1306), (1079, 1081, 1294, 1293), (1107, 1109, 1308, 1307), (1081, 1083, 1295, 1294), (1109, 1111, 1309, 1308), (1083, 1085, 1296, 1295), (1111, 1113, 1310, 1309), (1085, 1087, 1297, 1296), (1059, 1061, 1284, 1283), (1113, 1115, 1311, 1310), (1087, 1089, 1298, 1297), (1061, 1063, 1285, 1284), (1115, 1117, 1312, 1311), (1089, 1091, 1299, 1298)])
me_sphere.polygons.foreach_set('material_index', [0, 0, 0, 0, 0, 0, 2, 0, 0, 0, 2, 0, 0, 2, 2, 0, 0, 0, 0, 0, 0, 0, 0, 0, 0, 0, 0, 0, 0, 0, 0, 0, 0, 0, 0, 0, 0, 0, 0, 0, 0, 0, 0, 0, 0, 0, 0, 0, 0, 0, 0, 0, 0, 0, 0, 0, 0, 2, 2, 0, 0, 0, 0, 2, 2, 2, 2, 2, 2, 2, 2, 0, 0, 0, 0, 0, 0, 0, 0, 0, 0, 0, 0, 0, 0, 2, 2, 0, 0, 0, 0, 0, 2, 0, 0, 0, 2, 0, 0, 0, 0, 0, 0, 2, 0, 2, 0, 0, 2, 0, 2, 2, 2, 0, 2, 0, 0, 0, 2, 2, 2, 2, 2, 2, 2, 2, 2, 0, 2, 2, 2, 2, 2, 2, 2, 2, 2, 2, 2, 2, 2, 2, 2, 2, 2, 2, 2, 0, 1, 0, 1, 0, 1, 0, 1, 0, 1, 0, 2, 1, 0, 0, 0, 1, 0, 0, 0, 1, 1, 1, 1, 1, 1, 1, 1, 1, 0, 1, 1, 0, 1, 0, 1, 0, 1, 0, 1, 0, 1, 0, 1, 0, 1, 0, 1, 2, 2, 1, 0, 2, 1, 2, 1, 2, 1, 2, 1, 0, 0, 0, 3, 3, 3, 3, 3, 3, 3, 3, 3, 3, 3, 3, 3, 3, 3, 3, 3, 3, 3, 3, 3, 3, 3, 3, 3, 3, 3, 3, 3, 3, 3, 3, 3, 3, 3, 3, 3, 3, 3, 3, 3, 3, 3, 3, 3, 3, 3, 3, 3, 3, 3, 3, 3, 3, 3, 3, 3, 3, 3, 3, 3, 3, 3, 3, 3, 3, 3, 3, 3, 3, 3, 3, 3, 3, 3, 3, 3, 3, 3, 3, 3, 3, 3, 3, 3, 3, 3, 3, 3, 3, 3, 3, 3, 3, 3, 3, 3, 3, 3, 3, 3, 3, 3, 3, 3, 3, 3, 3, 3, 3, 3, 3, 3, 3, 3, 3, 3, 3, 3, 3, 3, 3, 3, 3, 3, 3, 3, 3, 3, 3, 3, 3, 3, 3, 3, 3, 3, 3, 3, 3, 3, 3, 3, 3, 0, 0, 0, 0, 0, 0, 0, 0, 0, 0, 0, 0, 0, 0, 0, 0, 0, 0, 0, 0, 0, 0, 0, 0, 0, 0, 0, 2, 0, 0, 2, 0, 0, 2, 0, 0, 0, 0, 2, 0, 0, 0, 0, 0, 0, 0, 0, 0, 0, 0, 0, 0, 0, 0, 0, 0, 0, 0, 0, 0, 0, 0, 0, 0, 2, 0, 0, 2, 0, 0, 0, 0, 0, 0, 0, 0, 0, 0, 0, 0, 0, 0, 0, 0, 0, 0, 0, 0, 0, 0, 0, 0, 0, 0, 0, 0, 0, 0, 0, 0, 0, 0, 0, 0, 0, 0, 0, 0, 0, 0, 0, 0, 0, 0, 0, 0, 0, 0, 0, 0, 0, 0, 0, 0, 0, 0, 0, 0, 0, 0, 0, 0, 0, 0, 0, 0, 0, 0, 0, 0, 0, 0, 0, 0, 0, 0, 0, 0, 0, 0, 0, 0, 0, 0, 0, 0, 0, 2, 2, 2, 2, 2, 2, 2, 2, 2, 2, 2, 2, 2, 2, 2, 2, 2, 2, 2, 2, 2, 2, 2, 2, 2, 2, 2, 2, 2, 2, 2, 0, 2, 2, 2, 2, 2, 2, 2, 2, 2, 2, 2, 2, 2, 2, 2, 2, 2, 2, 2, 2, 2, 2, 2, 2, 2, 2, 2, 2, 2, 2, 2, 2, 2, 2, 2, 2, 2, 2, 2, 2, 2, 2, 2, 2, 2, 2, 2, 2, 2, 2, 2, 2, 2, 2, 2, 2, 2, 2, 2, 2, 2, 2, 2, 2, 2, 2, 2, 2, 2, 2, 2, 2, 2, 2, 2, 2, 2, 2, 2, 2, 2, 2, 2, 2, 2, 2, 2, 2, 2, 2, 2, 2, 2, 2, 2, 0, 0, 0, 0, 0, 0, 0, 0, 0, 0, 0, 0, 0, 0, 0, 0, 0, 0, 0, 0, 0, 0, 0, 0, 0, 0, 0, 0, 0, 0, 0, 0, 0, 0, 0, 0, 0, 0, 0, 0, 0, 0, 0, 0, 0, 0, 0, 0, 0, 0, 0, 0, 0, 0, 0, 0, 0, 0, 0, 0, 0, 0, 0, 0, 2, 2, 2, 2, 2, 2, 2, 2, 2, 2, 2, 2, 2, 2, 2, 2, 2, 2, 2, 2, 2, 2, 2, 2, 2, 2, 2, 2, 2, 2, 2, 2, 2, 2, 2, 2, 2, 2, 2, 2, 2, 2, 2, 2, 2, 2, 2, 2, 2, 2, 2, 2, 2, 2, 2, 2, 2, 2, 2, 2, 2, 2, 2, 2, 2, 2, 2, 2, 2, 2, 2, 2, 2, 2, 2, 2, 2, 2, 2, 2, 2, 2, 2, 2, 2, 2, 2, 2, 2, 2, 2, 2, 2, 2, 2, 2, 2, 2, 2, 2, 2, 2, 2, 2, 2, 2, 2, 2, 2, 2, 2, 2, 2, 2, 2, 2, 2, 2, 2, 2, 2, 2, 2, 2, 2, 2, 2, 2, 2, 2, 2, 2, 2, 2, 2, 2, 2, 2, 2, 2, 2, 2, 2, 2, 2, 2, 2, 2, 2, 2, 2, 2, 2, 2, 2, 2, 2, 2, 2, 2, 2, 2, 2, 2, 2, 2, 2, 2, 2, 2, 2, 2, 2, 2, 2, 2, 2, 2, 2, 2, 2, 2, 2, 2, 2, 2, 2, 2, 2, 2, 2, 2, 2, 2, 2, 2, 2, 2, 2, 2, 2, 2, 2, 2, 2, 2, 2, 2, 2, 2, 2, 2, 2, 2, 2, 2, 2, 2, 2, 2, 2, 2, 2, 2, 2, 2, 2, 2, 2, 2, 2, 2, 2, 2, 2, 2, 2, 2, 2, 2, 2, 2, 2, 2, 2, 2, 2, 2, 2, 2, 2, 2, 2, 2, 2, 2, 2, 2, 2, 2, 2, 2, 2, 2, 2, 2, 2, 2, 2, 2, 2, 2, 2, 2, 2, 2, 2, 2, 2, 2, 2, 2, 2, 2, 2, 2, 2, 2, 2, 2, 2, 2, 2, 2, 2, 2, 2, 2, 2, 2, 2, 2, 2, 2, 2, 2, 2, 2, 2, 2, 2, 2, 2, 2, 2, 2, 2, 2, 2, 2, 2, 2, 2, 2, 2, 2, 2, 2, 2, 2, 2, 2, 2, 2, 2, 2, 2, 2, 2, 2, 2, 2, 2, 2, 2, 2, 2, 2, 2, 2, 2, 2, 2, 2, 2, 2, 2, 2, 2, 2, 2, 2, 2, 2, 2, 2, 2, 2, 2, 2, 2, 2, 2, 2, 2, 2, 2, 2, 2, 2, 2, 2, 2, 2, 2, 2, 2, 2, 2, 2, 2, 2, 2, 2, 2, 2, 2, 2, 2, 2, 2, 2, 2, 2, 2, 2, 2, 2, 2, 2, 2, 2, 2, 2, 2, 2, 2, 2, 2, 2, 2, 2, 2, 2, 2, 2, 2, 2, 2, 2, 2, 2, 2, 2, 2, 2, 2, 2, 2, 2, 2, 2, 2, 2, 2, 2, 2, 2, 2, 2, 2, 2, 2, 2, 2, 2, 2, 2, 2, 2, 2, 2, 2, 2, 2, 2, 2, 2, 2, 2, 2, 2, 2, 2, 2, 2, 2, 2, 2, 2, 2, 2, 2, 2, 2, 2, 2, 2, 2, 2, 2, 2, 2, 2, 2, 2, 2, 2, 2, 2, 2, 2, 2, 2, 2, 2, 2, 2, 2, 2, 2, 2, 2, 2, 2, 2, 2, 2, 2, 2, 2, 2, 2, 2, 2, 2, 2, 2, 2, 2, 2, 2, 2, 2, 2, 2, 2, 2, 2, 2])
me_sphere.materials.append(mat_ship)
me_sphere.materials.append(mat_stripe)
me_sphere.materials.append(mat_machinery)
me_sphere.materials.append(mat_glass)
me_sphere.use_remesh_preserve_volume = False
me_sphere.use_remesh_preserve_attributes = False
me_sphere.use_mirror_vertex_groups = False
me_sphere.update()

# ---- objects
ob_chassis = bpy.data.objects.new('Chassis', me_sphere)

# ---- transforms, parenting, visibility, modifiers, constraints
ob_chassis.location = (0.0, 0.0, 0.0)
ob_chassis.lineart.crease_threshold = 0.0

# ---- collection membership
col_collection_1.objects.link(ob_chassis)

# ---- scene / render settings (as saved in the file)
scene.frame_start = 1; scene.frame_end = 250; scene.frame_set(1)
scene.render.engine = 'BLENDER_EEVEE_NEXT'
scene.render.resolution_percentage = 50
scene.render.dither_intensity = 0.0
scene.cycles.use_denoising = False
scene.cycles.samples = 128
scene.cycles.sampling_pattern = 'TABULATED_SOBOL'
scene.cycles.use_adaptive_sampling = False
scene.cycles.use_light_tree = False
scene.cycles.blur_glossy = 0.0
scene.cycles.sample_clamp_indirect = 0.0
scene.view_settings.view_transform = 'Standard'
bpy.context.view_layer.update()

# ---- added for rendering (the .blend has no active camera and no usable light): camera, sun
cam_auto = bpy.data.cameras.new('AutoCamera')
cam_auto.lens = 50.0
cam_auto.sensor_width = 36.0
cam_auto.clip_end = 1000.0
ob_auto_camera = bpy.data.objects.new('AutoCamera', cam_auto)
scene.collection.objects.link(ob_auto_camera)
ob_auto_camera.location = (8.94774, -9.86944, 7.98981)
ob_auto_camera.rotation_euler = (1.09748, -7.21219e-08, 0.694738)
scene.camera = ob_auto_camera
light_auto_sun = bpy.data.lights.new('AutoSun', 'SUN')
light_auto_sun.energy = 3.0
light_auto_sun.angle = 0.0523599
ob_auto_sun = bpy.data.objects.new('AutoSun', light_auto_sun)
scene.collection.objects.link(ob_auto_sun)
ob_auto_sun.rotation_euler = (0.872665, 0.174533, 0.523599)
bpy.context.view_layer.update()
